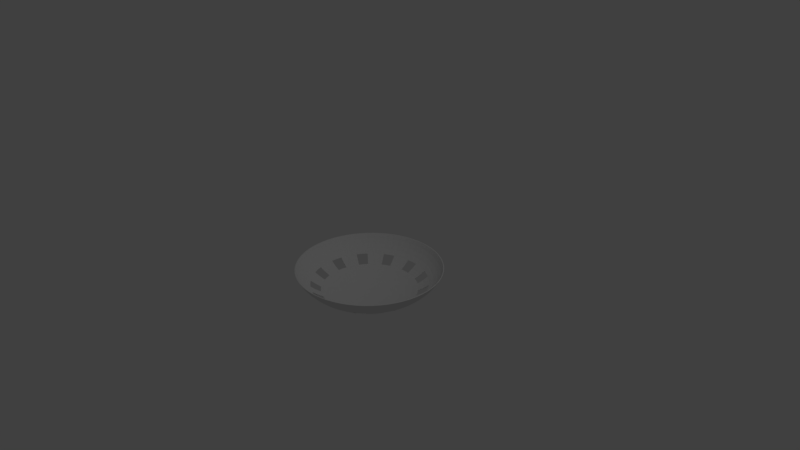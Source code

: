 # Source: map.blend  (saved by Blender 2.78.0; exported with 4.5.12 LTS)
import bpy
from mathutils import Matrix  # noqa: F401  (used for matrix-valued properties, if any)

bpy.ops.wm.read_factory_settings(use_empty=True)
scene = bpy.context.scene
scene.name = 'Scene'

# ---- collections
col_collection_1 = bpy.data.collections.new('Collection 1'); scene.collection.children.link(col_collection_1)
col_collection_2 = bpy.data.collections.new('Collection 2'); scene.collection.children.link(col_collection_2)
col_collection_2.hide_render = True
col_collection_2.hide_viewport = True
col_collection_3 = bpy.data.collections.new('Collection 3'); scene.collection.children.link(col_collection_3)
col_collection_3.hide_render = True
col_collection_3.hide_viewport = True
col_collection_4 = bpy.data.collections.new('Collection 4'); scene.collection.children.link(col_collection_4)
col_collection_4.hide_render = True
col_collection_4.hide_viewport = True
col_collection_5 = bpy.data.collections.new('Collection 5'); scene.collection.children.link(col_collection_5)
col_collection_5.hide_render = True
col_collection_5.hide_viewport = True
col_collection_6 = bpy.data.collections.new('Collection 6'); scene.collection.children.link(col_collection_6)
col_collection_6.hide_render = True
col_collection_6.hide_viewport = True
col_collection_7 = bpy.data.collections.new('Collection 7'); scene.collection.children.link(col_collection_7)
col_collection_7.hide_render = True
col_collection_7.hide_viewport = True
col_collection_8 = bpy.data.collections.new('Collection 8'); scene.collection.children.link(col_collection_8)
col_collection_8.hide_render = True
col_collection_8.hide_viewport = True
col_collection_9 = bpy.data.collections.new('Collection 9'); scene.collection.children.link(col_collection_9)
col_collection_9.hide_render = True
col_collection_9.hide_viewport = True
col_collection_11 = bpy.data.collections.new('Collection 11'); scene.collection.children.link(col_collection_11)
col_collection_11.hide_render = True
col_collection_11.hide_viewport = True
col_collection_12 = bpy.data.collections.new('Collection 12'); scene.collection.children.link(col_collection_12)
col_collection_12.hide_render = True
col_collection_12.hide_viewport = True
col_collection_13 = bpy.data.collections.new('Collection 13'); scene.collection.children.link(col_collection_13)
col_collection_13.hide_render = True
col_collection_13.hide_viewport = True
col_collection_14 = bpy.data.collections.new('Collection 14'); scene.collection.children.link(col_collection_14)
col_collection_14.hide_render = True
col_collection_14.hide_viewport = True
col_collection_15 = bpy.data.collections.new('Collection 15'); scene.collection.children.link(col_collection_15)
col_collection_15.hide_render = True
col_collection_15.hide_viewport = True

# ---- world
world_world = bpy.data.worlds.new('World'); scene.world = world_world
world_world.color = (0.05088, 0.05088, 0.05088)
world_world.use_sun_shadow = False
world_world.sun_shadow_jitter_overblur = 0.0
world_world.cycles.sampling_method = 'MANUAL'

# ---- cameras
cam_camera = bpy.data.cameras.new('Camera')
cam_camera.clip_end = 100.0
cam_camera.lens = 35.0
cam_camera.sensor_width = 32.0
cam_camera.sensor_height = 18.0
cam_camera.ortho_scale = 7.314
cam_camera.dof.focus_distance = 0.0
cam_camera.dof.aperture_fstop = 128.0

# ---- lights
light_lamp = bpy.data.lights.new('Lamp', 'POINT')
light_lamp.transmission_factor = 0.0
light_lamp.cutoff_distance = 30.0
light_lamp.energy = 100.0
light_lamp.shadow_buffer_clip_start = 1.001
light_lamp.shadow_soft_size = 0.1
light_lamp.shadow_maximum_resolution = 0.006
light_lamp.use_absolute_resolution = True

# ---- meshes
me_sphere = bpy.data.meshes.new('Sphere')
me_sphere.from_pydata([(0.0, 0.5556, -0.8315), (0.0, 0.2903, -0.9569), (0.0, -8.027e-07, -1.0), (0.0938, 0.9523, -0.2903), (0.09056, 0.9194, -0.3827), (0.08644, 0.8777, -0.4714), (0.0815, 0.8275, -0.5556), (0.07577, 0.7693, -0.6344), (0.06931, 0.7037, -0.7071), (0.06218, 0.6313, -0.773), (0.05446, 0.5529, -0.8315), (0.0462, 0.4691, -0.8819), (0.03751, 0.3808, -0.9239), (0.02845, 0.2889, -0.9569), (0.01912, 0.1942, -0.9808), (0.009607, 0.09754, -0.9952), (0.1867, 0.9386, -0.2903), (0.1802, 0.9061, -0.3827), (0.1721, 0.865, -0.4714), (0.1622, 0.8155, -0.5556), (0.1508, 0.7582, -0.6344), (0.1379, 0.6935, -0.7071), (0.1238, 0.6222, -0.773), (0.1084, 0.5449, -0.8315), (0.09196, 0.4623, -0.8819), (0.07466, 0.3753, -0.9239), (0.05663, 0.2847, -0.9569), (0.03806, 0.1913, -0.9808), (0.01912, 0.09613, -0.9952), (0.2778, 0.9157, -0.2903), (0.2682, 0.8841, -0.3827), (0.256, 0.8439, -0.4714), (0.2414, 0.7957, -0.5556), (0.2244, 0.7397, -0.6344), (0.2053, 0.6767, -0.7071), (0.1842, 0.6071, -0.773), (0.1613, 0.5316, -0.8315), (0.1368, 0.4511, -0.8819), (0.1111, 0.3662, -0.9239), (0.08427, 0.2778, -0.9569), (0.05663, 0.1867, -0.9808), (0.02845, 0.0938, -0.9952), (0.3662, 0.8841, -0.2903), (0.3536, 0.8536, -0.3827), (0.3375, 0.8148, -0.4714), (0.3182, 0.7682, -0.5556), (0.2958, 0.7142, -0.6344), (0.2706, 0.6533, -0.7071), (0.2428, 0.5861, -0.773), (0.2126, 0.5133, -0.8315), (0.1804, 0.4355, -0.8819), (0.1464, 0.3536, -0.9239), (0.1111, 0.2682, -0.9569), (0.07466, 0.1802, -0.9808), (0.03751, 0.09056, -0.9952), (0.4511, 0.8439, -0.2903), (0.4355, 0.8148, -0.3827), (0.4157, 0.7778, -0.4714), (0.392, 0.7333, -0.5556), (0.3644, 0.6817, -0.6344), (0.2991, 0.5595, -0.773), (0.2619, 0.49, -0.8315), (0.2222, 0.4157, -0.8819), (0.1804, 0.3375, -0.9239), (0.1368, 0.256, -0.9569), (0.09196, 0.1721, -0.9808), (0.0462, 0.08644, -0.9952), (0.5316, 0.7957, -0.2903), (0.5133, 0.7682, -0.3827), (0.49, 0.7333, -0.4714), (0.4619, 0.6913, -0.5556), (0.4295, 0.6427, -0.6344), (0.3928, 0.5879, -0.7071), (0.3525, 0.5275, -0.773), (0.3087, 0.4619, -0.8315), (0.2619, 0.392, -0.8819), (0.2126, 0.3182, -0.9239), (0.1613, 0.2414, -0.9569), (0.1084, 0.1622, -0.9808), (0.05446, 0.0815, -0.9952), (0.6071, 0.7397, -0.2903), (0.5861, 0.7142, -0.3827), (0.5595, 0.6817, -0.4714), (0.5275, 0.6427, -0.5556), (0.4904, 0.5975, -0.6344), (0.4486, 0.5466, -0.7071), (0.4025, 0.4904, -0.773), (0.3525, 0.4295, -0.8315), (0.2991, 0.3644, -0.8819), (0.2428, 0.2958, -0.9239), (0.1842, 0.2244, -0.9569), (0.1238, 0.1508, -0.9808), (0.06218, 0.07577, -0.9952), (0.6767, 0.6767, -0.2903), (0.6533, 0.6533, -0.3827), (0.6236, 0.6236, -0.4714), (0.5879, 0.5879, -0.5556), (0.5466, 0.5466, -0.6344), (0.5, 0.5, -0.7071), (0.4486, 0.4486, -0.773), (0.3928, 0.3928, -0.8315), (0.3333, 0.3333, -0.8819), (0.2706, 0.2706, -0.9239), (0.2053, 0.2053, -0.9569), (0.1379, 0.1379, -0.9808), (0.06931, 0.06931, -0.9952), (0.7397, 0.6071, -0.2903), (0.7142, 0.5861, -0.3827), (0.6817, 0.5595, -0.4714), (0.6427, 0.5275, -0.5556), (0.5975, 0.4904, -0.6344), (0.5466, 0.4486, -0.7071), (0.4904, 0.4025, -0.773), (0.4295, 0.3524, -0.8315), (0.3644, 0.2991, -0.8819), (0.2958, 0.2428, -0.9239), (0.2244, 0.1842, -0.9569), (0.1508, 0.1238, -0.9808), (0.07577, 0.06218, -0.9952), (0.7957, 0.5316, -0.2903), (0.7682, 0.5133, -0.3827), (0.7333, 0.49, -0.4714), (0.6913, 0.4619, -0.5556), (0.6427, 0.4295, -0.6344), (0.5275, 0.3524, -0.773), (0.4619, 0.3087, -0.8315), (0.392, 0.2619, -0.8819), (0.3182, 0.2126, -0.9239), (0.2414, 0.1613, -0.9569), (0.1622, 0.1084, -0.9808), (0.0815, 0.05445, -0.9952), (0.8439, 0.4511, -0.2903), (0.8148, 0.4355, -0.3827), (0.7778, 0.4157, -0.4714), (0.7333, 0.392, -0.5556), (0.6817, 0.3644, -0.6344), (0.6236, 0.3333, -0.7071), (0.5595, 0.2991, -0.773), (0.49, 0.2619, -0.8315), (0.4157, 0.2222, -0.8819), (0.3375, 0.1804, -0.9239), (0.256, 0.1368, -0.9569), (0.1721, 0.09196, -0.9808), (0.08644, 0.0462, -0.9952), (0.8841, 0.3662, -0.2903), (0.8536, 0.3536, -0.3827), (0.8148, 0.3375, -0.4714), (0.7682, 0.3182, -0.5556), (0.7142, 0.2958, -0.6344), (0.6533, 0.2706, -0.7071), (0.5861, 0.2428, -0.773), (0.5133, 0.2126, -0.8315), (0.4355, 0.1804, -0.8819), (0.3536, 0.1464, -0.9239), (0.2682, 0.1111, -0.9569), (0.1802, 0.07466, -0.9808), (0.09056, 0.03751, -0.9952), (0.9157, 0.2778, -0.2903), (0.8841, 0.2682, -0.3827), (0.8439, 0.256, -0.4714), (0.7957, 0.2414, -0.5556), (0.7397, 0.2244, -0.6344), (0.6767, 0.2053, -0.7071), (0.6071, 0.1842, -0.773), (0.5316, 0.1613, -0.8315), (0.4511, 0.1368, -0.8819), (0.3662, 0.1111, -0.9239), (0.2778, 0.08426, -0.9569), (0.1867, 0.05663, -0.9808), (0.0938, 0.02845, -0.9952), (0.9386, 0.1867, -0.2903), (0.9061, 0.1802, -0.3827), (0.865, 0.1721, -0.4714), (0.8155, 0.1622, -0.5556), (0.7582, 0.1508, -0.6344), (0.6935, 0.1379, -0.7071), (0.6222, 0.1238, -0.773), (0.5449, 0.1084, -0.8315), (0.4623, 0.09196, -0.8819), (0.3753, 0.07466, -0.9239), (0.2847, 0.05663, -0.9569), (0.1913, 0.03806, -0.9808), (0.09613, 0.01912, -0.9952), (0.9523, 0.0938, -0.2903), (0.9194, 0.09056, -0.3827), (0.8777, 0.08644, -0.4714), (0.8275, 0.0815, -0.5556), (0.7693, 0.07577, -0.6344), (0.6313, 0.06218, -0.773), (0.5529, 0.05445, -0.8315), (0.4691, 0.0462, -0.8819), (0.3808, 0.03751, -0.9239), (0.2889, 0.02845, -0.9569), (0.1942, 0.01912, -0.9808), (0.09755, 0.009607, -0.9952), (0.9569, -7.638e-07, -0.2903), (0.9239, -5.999e-07, -0.3827), (0.8819, -7.117e-07, -0.4714), (0.8315, -7.787e-07, -0.5556), (0.773, -7.787e-07, -0.6344), (0.7071, -7.713e-07, -0.7071), (0.6344, -7.713e-07, -0.773), (0.5556, -8.16e-07, -0.8315), (0.4714, -8.421e-07, -0.8819), (0.3827, -7.75e-07, -0.9239), (0.2903, -8.272e-07, -0.9569), (0.1951, -7.974e-07, -0.9808), (0.09802, -8.113e-07, -0.9952), (0.9523, -0.0938, -0.2903), (0.9194, -0.09056, -0.3827), (0.8777, -0.08644, -0.4714), (0.8275, -0.0815, -0.5556), (0.7693, -0.07577, -0.6344), (0.7037, -0.06931, -0.7071), (0.6313, -0.06218, -0.773), (0.5529, -0.05446, -0.8315), (0.4691, -0.04621, -0.8819), (0.3808, -0.03751, -0.9239), (0.2889, -0.02845, -0.9569), (0.1942, -0.01912, -0.9808), (0.09755, -0.009608, -0.9952), (0.9386, -0.1867, -0.2903), (0.9061, -0.1802, -0.3827), (0.865, -0.1721, -0.4714), (0.8155, -0.1622, -0.5556), (0.7582, -0.1508, -0.6344), (0.6935, -0.138, -0.7071), (0.6222, -0.1238, -0.773), (0.5449, -0.1084, -0.8315), (0.4623, -0.09197, -0.8819), (0.3753, -0.07466, -0.9239), (0.2847, -0.05663, -0.9569), (0.1913, -0.03806, -0.9808), (0.09613, -0.01912, -0.9952), (0.9157, -0.2778, -0.2903), (0.8841, -0.2682, -0.3827), (0.8439, -0.256, -0.4714), (0.7957, -0.2414, -0.5556), (0.7397, -0.2244, -0.6344), (0.6767, -0.2053, -0.7071), (0.6071, -0.1842, -0.773), (0.5316, -0.1613, -0.8315), (0.4511, -0.1368, -0.8819), (0.3662, -0.1111, -0.9239), (0.2778, -0.08427, -0.9569), (0.1867, -0.05663, -0.9808), (0.0938, -0.02845, -0.9952), (0.8841, -0.3662, -0.2903), (0.8536, -0.3536, -0.3827), (0.8148, -0.3375, -0.4714), (0.7682, -0.3182, -0.5556), (0.7142, -0.2958, -0.6344), (0.5861, -0.2428, -0.773), (0.5133, -0.2126, -0.8315), (0.4355, -0.1804, -0.8819), (0.3536, -0.1464, -0.9239), (0.2682, -0.1111, -0.9569), (0.1802, -0.07466, -0.9808), (0.09056, -0.03751, -0.9952), (0.8439, -0.4511, -0.2903), (0.8148, -0.4355, -0.3827), (0.7778, -0.4157, -0.4714), (0.7333, -0.392, -0.5556), (0.6817, -0.3644, -0.6344), (0.6236, -0.3333, -0.7071), (0.5595, -0.2991, -0.773), (0.49, -0.2619, -0.8315), (0.4157, -0.2222, -0.8819), (0.3375, -0.1804, -0.9239), (0.256, -0.1368, -0.9569), (0.1721, -0.09197, -0.9808), (0.08644, -0.04621, -0.9952), (0.7957, -0.5316, -0.2903), (0.7682, -0.5133, -0.3827), (0.7333, -0.49, -0.4714), (0.6913, -0.4619, -0.5556), (0.6427, -0.4295, -0.6344), (0.5879, -0.3928, -0.7071), (0.5275, -0.3525, -0.773), (0.4619, -0.3087, -0.8315), (0.392, -0.2619, -0.8819), (0.3182, -0.2126, -0.9239), (0.2414, -0.1613, -0.9569), (0.1622, -0.1084, -0.9808), (0.0815, -0.05446, -0.9952), (0.7397, -0.6071, -0.2903), (0.7142, -0.5861, -0.3827), (0.6817, -0.5595, -0.4714), (0.6427, -0.5275, -0.5556), (0.5975, -0.4904, -0.6344), (0.5466, -0.4486, -0.7071), (0.4904, -0.4025, -0.773), (0.4295, -0.3525, -0.8315), (0.3644, -0.2991, -0.8819), (0.2958, -0.2428, -0.9239), (0.2244, -0.1842, -0.9569), (0.1508, -0.1238, -0.9808), (0.07577, -0.06218, -0.9952), (0.6767, -0.6767, -0.2903), (0.6533, -0.6533, -0.3827), (0.6236, -0.6236, -0.4714), (0.5879, -0.5879, -0.5556), (0.5466, -0.5466, -0.6344), (0.5, -0.5, -0.7071), (0.4486, -0.4486, -0.773), (0.3928, -0.3928, -0.8315), (0.3333, -0.3333, -0.8819), (0.2706, -0.2706, -0.9239), (0.2053, -0.2053, -0.9569), (0.1379, -0.138, -0.9808), (0.06931, -0.06931, -0.9952), (0.5861, -0.7142, -0.3827), (0.5595, -0.6817, -0.4714), (0.5275, -0.6427, -0.5556), (0.4904, -0.5975, -0.6344), (0.4025, -0.4904, -0.773), (0.3525, -0.4295, -0.8315), (0.2991, -0.3644, -0.8819), (0.2428, -0.2958, -0.9239), (0.1842, -0.2244, -0.9569), (0.1238, -0.1508, -0.9808), (0.06218, -0.07577, -0.9952), (0.5133, -0.7682, -0.3827), (0.49, -0.7333, -0.4714), (0.4619, -0.6913, -0.5556), (0.4295, -0.6427, -0.6344), (0.3928, -0.5879, -0.7071), (0.3525, -0.5275, -0.773), (0.3087, -0.4619, -0.8315), (0.2619, -0.392, -0.8819), (0.2126, -0.3182, -0.9239), (0.1613, -0.2414, -0.9569), (0.1084, -0.1622, -0.9808), (0.05446, -0.0815, -0.9952), (0.4355, -0.8148, -0.3827), (0.4157, -0.7778, -0.4714), (0.392, -0.7333, -0.5556), (0.3644, -0.6817, -0.6344), (0.3333, -0.6236, -0.7071), (0.2991, -0.5595, -0.773), (0.2619, -0.49, -0.8315), (0.2222, -0.4157, -0.8819), (0.1804, -0.3375, -0.9239), (0.1368, -0.256, -0.9569), (0.09196, -0.1721, -0.9808), (0.0462, -0.08644, -0.9952), (0.3536, -0.8536, -0.3827), (0.3375, -0.8148, -0.4714), (0.3182, -0.7682, -0.5556), (0.2958, -0.7142, -0.6344), (0.2706, -0.6533, -0.7071), (0.2428, -0.5861, -0.773), (0.2126, -0.5133, -0.8315), (0.1804, -0.4355, -0.8819), (0.1464, -0.3536, -0.9239), (0.1111, -0.2682, -0.9569), (0.07466, -0.1802, -0.9808), (0.03751, -0.09056, -0.9952), (0.2682, -0.8841, -0.3827), (0.256, -0.8439, -0.4714), (0.2414, -0.7957, -0.5556), (0.2244, -0.7397, -0.6344), (0.2053, -0.6767, -0.7071), (0.1842, -0.6071, -0.773), (0.1613, -0.5316, -0.8315), (0.1368, -0.4511, -0.8819), (0.1111, -0.3662, -0.9239), (0.08427, -0.2778, -0.9569), (0.05663, -0.1867, -0.9808), (0.02845, -0.0938, -0.9952), (0.1802, -0.9061, -0.3827), (0.1721, -0.865, -0.4714), (0.1622, -0.8155, -0.5556), (0.1508, -0.7582, -0.6344), (0.1238, -0.6222, -0.773), (0.1084, -0.5449, -0.8315), (0.09197, -0.4623, -0.8819), (0.07466, -0.3753, -0.9239), (0.05663, -0.2847, -0.9569), (0.03806, -0.1913, -0.9808), (0.01912, -0.09613, -0.9952), (0.09056, -0.9194, -0.3827), (0.08644, -0.8777, -0.4714), (0.0815, -0.8275, -0.5556), (0.07577, -0.7693, -0.6344), (0.06931, -0.7037, -0.7071), (0.06218, -0.6313, -0.773), (0.05446, -0.5529, -0.8315), (0.0462, -0.4691, -0.8819), (0.03751, -0.3808, -0.9239), (0.02845, -0.2889, -0.9569), (0.01912, -0.1942, -0.9808), (0.009607, -0.09755, -0.9952), (1.83e-07, -0.9239, -0.3827), (7.123e-08, -0.8819, -0.4714), (-4.053e-08, -0.8315, -0.5556), (-3.308e-08, -0.773, -0.6344), (5.632e-08, -0.7071, -0.7071), (8.613e-08, -0.6344, -0.773), (3.77e-08, -0.5556, -0.8315), (1.162e-08, -0.4714, -0.8819), (5.632e-08, -0.3827, -0.9239), (1.535e-08, -0.2903, -0.9569), (9.758e-09, -0.1951, -0.9808), (-1.166e-08, -0.09802, -0.9952), (-0.09056, -0.9194, -0.3827), (-0.08644, -0.8777, -0.4714), (-0.0815, -0.8275, -0.5556), (-0.07577, -0.7693, -0.6344), (-0.06931, -0.7037, -0.7071), (-0.06218, -0.6313, -0.773), (-0.05446, -0.5529, -0.8315), (-0.0462, -0.4691, -0.8819), (-0.03751, -0.3808, -0.9239), (-0.02845, -0.2889, -0.9569), (-0.01912, -0.1942, -0.9808), (-0.009607, -0.09755, -0.9952), (-0.1802, -0.9061, -0.3827), (-0.1721, -0.865, -0.4714), (-0.1622, -0.8155, -0.5556), (-0.1508, -0.7582, -0.6344), (-0.1379, -0.6935, -0.7071), (-0.1238, -0.6222, -0.773), (-0.1084, -0.5449, -0.8315), (-0.09196, -0.4623, -0.8819), (-0.07466, -0.3753, -0.9239), (-0.05663, -0.2847, -0.9569), (-0.03806, -0.1913, -0.9808), (-0.01912, -0.09613, -0.9952), (-0.2682, -0.8841, -0.3827), (-0.256, -0.8439, -0.4714), (-0.2414, -0.7957, -0.5556), (-0.2244, -0.7397, -0.6344), (-0.1842, -0.6071, -0.773), (-0.1613, -0.5316, -0.8315), (-0.1368, -0.4511, -0.8819), (-0.1111, -0.3662, -0.9239), (-0.08427, -0.2778, -0.9569), (-0.05663, -0.1867, -0.9808), (-0.02845, -0.0938, -0.9952), (-0.3536, -0.8536, -0.3827), (-0.3375, -0.8148, -0.4714), (-0.3182, -0.7682, -0.5556), (-0.2958, -0.7142, -0.6344), (-0.2706, -0.6533, -0.7071), (-0.2428, -0.5861, -0.773), (-0.2126, -0.5133, -0.8315), (-0.1804, -0.4355, -0.8819), (-0.1464, -0.3536, -0.9239), (-0.1111, -0.2682, -0.9569), (-0.07466, -0.1802, -0.9808), (-0.03751, -0.09056, -0.9952), (-0.4355, -0.8148, -0.3827), (-0.4157, -0.7778, -0.4714), (-0.392, -0.7333, -0.5556), (-0.3644, -0.6817, -0.6344), (-0.3333, -0.6236, -0.7071), (-0.2991, -0.5595, -0.773), (-0.2619, -0.49, -0.8315), (-0.2222, -0.4157, -0.8819), (-0.1804, -0.3375, -0.9239), (-0.1368, -0.256, -0.9569), (-0.09196, -0.1721, -0.9808), (-0.04621, -0.08644, -0.9952), (-0.5133, -0.7682, -0.3827), (-0.49, -0.7333, -0.4714), (-0.4619, -0.6913, -0.5556), (-0.4295, -0.6427, -0.6344), (-0.3928, -0.5879, -0.7071), (-0.3524, -0.5275, -0.773), (-0.3087, -0.4619, -0.8315), (-0.2619, -0.392, -0.8819), (-0.2126, -0.3182, -0.9239), (-0.1613, -0.2414, -0.9569), (-0.1084, -0.1622, -0.9808), (-0.05446, -0.0815, -0.9952), (-0.5861, -0.7142, -0.3827), (-0.5595, -0.6817, -0.4714), (-0.5275, -0.6427, -0.5556), (-0.4904, -0.5975, -0.6344), (-0.4025, -0.4904, -0.773), (-0.3525, -0.4295, -0.8315), (-0.2991, -0.3644, -0.8819), (-0.2428, -0.2958, -0.9239), (-0.1842, -0.2244, -0.9569), (-0.1238, -0.1508, -0.9808), (-0.06218, -0.07577, -0.9952), (-0.6533, -0.6533, -0.3827), (-0.6236, -0.6236, -0.4714), (-0.5879, -0.5879, -0.5556), (-0.5466, -0.5466, -0.6344), (-0.5, -0.5, -0.7071), (-0.4486, -0.4486, -0.773), (-0.3928, -0.3928, -0.8315), (-0.3333, -0.3333, -0.8819), (-0.2706, -0.2706, -0.9239), (-0.2053, -0.2053, -0.9569), (-0.1379, -0.138, -0.9808), (-0.06931, -0.06931, -0.9952), (-0.7142, -0.5861, -0.3827), (-0.6817, -0.5595, -0.4714), (-0.6427, -0.5275, -0.5556), (-0.5975, -0.4904, -0.6344), (-0.5466, -0.4486, -0.7071), (-0.4904, -0.4025, -0.773), (-0.4295, -0.3525, -0.8315), (-0.3644, -0.2991, -0.8819), (-0.2958, -0.2428, -0.9239), (-0.2244, -0.1842, -0.9569), (-0.1508, -0.1238, -0.9808), (-0.07577, -0.06218, -0.9952), (-0.7682, -0.5133, -0.3827), (-0.7333, -0.49, -0.4714), (-0.6913, -0.4619, -0.5556), (-0.6427, -0.4295, -0.6344), (-0.5879, -0.3928, -0.7071), (-0.5275, -0.3525, -0.773), (-0.4619, -0.3087, -0.8315), (-0.392, -0.2619, -0.8819), (-0.3182, -0.2126, -0.9239), (-0.2414, -0.1613, -0.9569), (-0.1622, -0.1084, -0.9808), (-0.0815, -0.05446, -0.9952), (-0.8148, -0.4355, -0.3827), (-0.7778, -0.4157, -0.4714), (-0.7333, -0.392, -0.5556), (-0.6817, -0.3644, -0.6344), (-0.6236, -0.3333, -0.7071), (-0.5595, -0.2991, -0.773), (-0.49, -0.2619, -0.8315), (-0.4157, -0.2222, -0.8819), (-0.3375, -0.1804, -0.9239), (-0.256, -0.1368, -0.9569), (-0.1721, -0.09197, -0.9808), (-0.08644, -0.04621, -0.9952), (-0.8536, -0.3536, -0.3827), (-0.8148, -0.3375, -0.4714), (-0.7682, -0.3182, -0.5556), (-0.7142, -0.2958, -0.6344), (-0.5861, -0.2428, -0.773), (-0.5133, -0.2126, -0.8315), (-0.4355, -0.1804, -0.8819), (-0.3536, -0.1464, -0.9239), (-0.2682, -0.1111, -0.9569), (-0.1802, -0.07466, -0.9808), (-0.09056, -0.03751, -0.9952), (-0.8841, -0.2682, -0.3827), (-0.8439, -0.256, -0.4714), (-0.7957, -0.2414, -0.5556), (-0.7397, -0.2244, -0.6344), (-0.6767, -0.2053, -0.7071), (-0.6071, -0.1842, -0.773), (-0.5316, -0.1613, -0.8315), (-0.4511, -0.1368, -0.8819), (-0.3662, -0.1111, -0.9239), (-0.2778, -0.08427, -0.9569), (-0.1867, -0.05663, -0.9808), (-0.0938, -0.02845, -0.9952), (-0.9061, -0.1802, -0.3827), (-0.865, -0.1721, -0.4714), (-0.8155, -0.1622, -0.5556), (-0.7582, -0.1508, -0.6344), (-0.6935, -0.138, -0.7071), (-0.6222, -0.1238, -0.773), (-0.5449, -0.1084, -0.8315), (-0.4623, -0.09197, -0.8819), (-0.3753, -0.07466, -0.9239), (-0.2847, -0.05663, -0.9569), (-0.1913, -0.03806, -0.9808), (-0.09613, -0.01912, -0.9952), (-0.9194, -0.09056, -0.3827), (-0.8777, -0.08644, -0.4714), (-0.8275, -0.0815, -0.5556), (-0.7693, -0.07577, -0.6344), (-0.7037, -0.06931, -0.7071), (-0.6313, -0.06218, -0.773), (-0.5529, -0.05446, -0.8315), (-0.4691, -0.04621, -0.8819), (-0.3808, -0.03751, -0.9239), (-0.2889, -0.02845, -0.9569), (-0.1942, -0.01912, -0.9808), (-0.09755, -0.009608, -0.9952), (-0.9239, -8.532e-07, -0.3827), (-0.8819, -7.787e-07, -0.4714), (-0.8315, -6.893e-07, -0.5556), (-0.773, -6.819e-07, -0.6344), (-0.7071, -8.458e-07, -0.7071), (-0.6344, -8.048e-07, -0.773), (-0.5556, -8.234e-07, -0.8315), (-0.4714, -8.123e-07, -0.8819), (-0.3827, -8.57e-07, -0.9239), (-0.2903, -7.75e-07, -0.9569), (-0.1951, -7.992e-07, -0.9808), (-0.09802, -8.141e-07, -0.9952), (-0.9194, 0.09056, -0.3827), (-0.8777, 0.08644, -0.4714), (-0.8275, 0.0815, -0.5556), (-0.7693, 0.07577, -0.6344), (-0.6313, 0.06218, -0.773), (-0.5529, 0.05445, -0.8315), (-0.4691, 0.0462, -0.8819), (-0.3808, 0.03751, -0.9239), (-0.2889, 0.02845, -0.9569), (-0.1942, 0.01912, -0.9808), (-0.09755, 0.009607, -0.9952), (-0.9061, 0.1802, -0.3827), (-0.865, 0.1721, -0.4714), (-0.8155, 0.1622, -0.5556), (-0.7582, 0.1508, -0.6344), (-0.6935, 0.1379, -0.7071), (-0.6222, 0.1238, -0.773), (-0.5449, 0.1084, -0.8315), (-0.4623, 0.09196, -0.8819), (-0.3753, 0.07466, -0.9239), (-0.2847, 0.05663, -0.9569), (-0.1913, 0.03806, -0.9808), (-0.09613, 0.01912, -0.9952), (-0.8841, 0.2682, -0.3827), (-0.8439, 0.256, -0.4714), (-0.7957, 0.2414, -0.5556), (-0.7397, 0.2244, -0.6344), (-0.6767, 0.2053, -0.7071), (-0.6071, 0.1842, -0.773), (-0.5316, 0.1613, -0.8315), (-0.4511, 0.1368, -0.8819), (-0.3662, 0.1111, -0.9239), (-0.2778, 0.08426, -0.9569), (-0.1867, 0.05663, -0.9808), (-0.0938, 0.02845, -0.9952), (-0.8536, 0.3536, -0.3827), (-0.8148, 0.3375, -0.4714), (-0.7682, 0.3182, -0.5556), (-0.7142, 0.2958, -0.6344), (-0.6533, 0.2706, -0.7071), (-0.5861, 0.2428, -0.773), (-0.5133, 0.2126, -0.8315), (-0.4355, 0.1804, -0.8819), (-0.3536, 0.1464, -0.9239), (-0.2682, 0.1111, -0.9569), (-0.1802, 0.07466, -0.9808), (-0.09056, 0.03751, -0.9952), (-0.8148, 0.4355, -0.3827), (-0.7778, 0.4157, -0.4714), (-0.7333, 0.392, -0.5556), (-0.6817, 0.3644, -0.6344), (-0.6236, 0.3333, -0.7071), (-0.5595, 0.2991, -0.773), (-0.49, 0.2619, -0.8315), (-0.4157, 0.2222, -0.8819), (-0.3375, 0.1804, -0.9239), (-0.256, 0.1368, -0.9569), (-0.1721, 0.09196, -0.9808), (-0.08644, 0.0462, -0.9952), (-0.7682, 0.5133, -0.3827), (-0.7333, 0.49, -0.4714), (-0.6913, 0.4619, -0.5556), (-0.6427, 0.4295, -0.6344), (-0.5275, 0.3524, -0.773), (-0.4619, 0.3087, -0.8315), (-0.392, 0.2619, -0.8819), (-0.3182, 0.2126, -0.9239), (-0.2414, 0.1613, -0.9569), (-0.1622, 0.1084, -0.9808), (-0.0815, 0.05445, -0.9952), (-0.7142, 0.5861, -0.3827), (-0.6817, 0.5595, -0.4714), (-0.6427, 0.5275, -0.5556), (-0.5975, 0.4904, -0.6344), (-0.5466, 0.4486, -0.7071), (-0.4904, 0.4025, -0.773), (-0.4295, 0.3524, -0.8315), (-0.3644, 0.2991, -0.8819), (-0.2958, 0.2428, -0.9239), (-0.2244, 0.1842, -0.9569), (-0.1508, 0.1238, -0.9808), (-0.07577, 0.06218, -0.9952), (-0.6767, 0.6767, -0.2903), (-0.6533, 0.6533, -0.3827), (-0.6236, 0.6236, -0.4714), (-0.5879, 0.5879, -0.5556), (-0.5466, 0.5466, -0.6344), (-0.5, 0.5, -0.7071), (-0.4486, 0.4486, -0.773), (-0.3928, 0.3928, -0.8315), (-0.3333, 0.3333, -0.8819), (-0.2706, 0.2706, -0.9239), (-0.2053, 0.2053, -0.9569), (-0.1379, 0.1379, -0.9808), (-0.06931, 0.06931, -0.9952), (-0.6071, 0.7397, -0.2903), (-0.5861, 0.7142, -0.3827), (-0.5595, 0.6817, -0.4714), (-0.5275, 0.6427, -0.5556), (-0.4904, 0.5975, -0.6344), (-0.4486, 0.5466, -0.7071), (-0.4025, 0.4904, -0.773), (-0.3525, 0.4295, -0.8315), (-0.2991, 0.3644, -0.8819), (-0.2428, 0.2958, -0.9239), (-0.1842, 0.2244, -0.9569), (-0.1238, 0.1508, -0.9808), (-0.06218, 0.07577, -0.9952), (-0.5316, 0.7957, -0.2903), (-0.5133, 0.7682, -0.3827), (-0.49, 0.7333, -0.4714), (-0.4619, 0.6913, -0.5556), (-0.4295, 0.6427, -0.6344), (-0.3928, 0.5879, -0.7071), (-0.3525, 0.5275, -0.773), (-0.3087, 0.4619, -0.8315), (-0.2619, 0.392, -0.8819), (-0.2126, 0.3182, -0.9239), (-0.1613, 0.2414, -0.9569), (-0.1084, 0.1622, -0.9808), (-0.05446, 0.0815, -0.9952), (-0.4511, 0.8439, -0.2903), (-0.4355, 0.8148, -0.3827), (-0.4157, 0.7778, -0.4714), (-0.392, 0.7333, -0.5556), (-0.3644, 0.6817, -0.6344), (-0.2991, 0.5595, -0.773), (-0.2619, 0.49, -0.8315), (-0.2222, 0.4157, -0.8819), (-0.1804, 0.3375, -0.9239), (-0.1368, 0.256, -0.9569), (-0.09196, 0.1721, -0.9808), (-0.0462, 0.08644, -0.9952), (-0.3662, 0.8841, -0.2903), (-0.3536, 0.8536, -0.3827), (-0.3375, 0.8148, -0.4714), (-0.3182, 0.7682, -0.5556), (-0.2958, 0.7142, -0.6344), (-0.2706, 0.6533, -0.7071), (-0.2428, 0.5861, -0.773), (-0.2126, 0.5133, -0.8315), (-0.1804, 0.4355, -0.8819), (-0.1464, 0.3536, -0.9239), (-0.1111, 0.2682, -0.9569), (-0.07466, 0.1802, -0.9808), (-0.03751, 0.09056, -0.9952), (-0.2778, 0.9157, -0.2903), (-0.2682, 0.8841, -0.3827), (-0.256, 0.8439, -0.4714), (-0.2414, 0.7957, -0.5556), (-0.2244, 0.7397, -0.6344), (-0.2053, 0.6767, -0.7071), (-0.1842, 0.6071, -0.773), (-0.1613, 0.5316, -0.8315), (-0.1368, 0.4511, -0.8819), (-0.1111, 0.3662, -0.9239), (-0.08427, 0.2778, -0.9569), (-0.05663, 0.1867, -0.9808), (-0.02845, 0.0938, -0.9952), (-0.1867, 0.9386, -0.2903), (-0.1802, 0.9061, -0.3827), (-0.1721, 0.865, -0.4714), (-0.1622, 0.8155, -0.5556), (-0.1508, 0.7582, -0.6344), (-0.1379, 0.6935, -0.7071), (-0.1238, 0.6222, -0.773), (-0.1084, 0.5449, -0.8315), (-0.09196, 0.4623, -0.8819), (-0.07466, 0.3753, -0.9239), (-0.05663, 0.2847, -0.9569), (-0.03806, 0.1913, -0.9808), (-0.01912, 0.09613, -0.9952), (-0.0938, 0.9523, -0.2903), (-0.09056, 0.9194, -0.3827), (-0.08644, 0.8777, -0.4714), (-0.0815, 0.8275, -0.5556), (-0.07577, 0.7693, -0.6344), (-0.06931, 0.7037, -0.7071), (-0.06218, 0.6313, -0.773), (-0.05446, 0.5529, -0.8315), (-0.0462, 0.4691, -0.8819), (-0.03751, 0.3808, -0.9239), (-0.02845, 0.2889, -0.9569), (-0.01912, 0.1942, -0.9808), (-0.009607, 0.09754, -0.9952), (1.907e-08, 0.9569, -0.2903), (-1.001e-07, 0.9239, -0.3827), (1.162e-08, 0.8819, -0.4714), (4.887e-08, 0.8315, -0.5556), (2.053e-07, 0.773, -0.6344), (3.025e-08, 0.6344, -0.773), (7.495e-08, 0.4714, -0.8819), (6.378e-08, 0.3827, -0.9239), (-2.004e-08, 0.1951, -0.9808), (-2.284e-08, 0.09802, -0.9952), (-7.288e-10, 0.5611, -0.8315), (-7.288e-10, 0.2932, -0.9569), (0.09473, 0.9619, -0.2903), (0.09146, 0.9286, -0.3827), (0.08731, 0.8865, -0.4714), (0.08231, 0.8357, -0.5556), (0.07653, 0.777, -0.6344), (0.07, 0.7107, -0.7071), (0.0628, 0.6377, -0.773), (0.055, 0.5584, -0.8315), (0.04667, 0.4738, -0.8819), (0.03788, 0.3846, -0.9239), (0.02874, 0.2918, -0.9569), (0.01931, 0.1961, -0.9808), (0.009703, 0.09852, -0.9952), (0.1886, 0.9479, -0.2903), (0.182, 0.9152, -0.3827), (0.1738, 0.8736, -0.4714), (0.1638, 0.8236, -0.5556), (0.1523, 0.7657, -0.6344), (0.1393, 0.7005, -0.7071), (0.125, 0.6284, -0.773), (0.1095, 0.5503, -0.8315), (0.09288, 0.467, -0.8819), (0.0754, 0.3791, -0.9239), (0.0572, 0.2876, -0.9569), (0.03844, 0.1933, -0.9808), (0.01931, 0.09709, -0.9952), (0.2806, 0.9249, -0.2903), (0.2709, 0.8929, -0.3827), (0.2586, 0.8524, -0.4714), (0.2438, 0.8036, -0.5556), (0.2266, 0.7471, -0.6344), (0.2073, 0.6834, -0.7071), (0.186, 0.6131, -0.773), (0.1629, 0.537, -0.8315), (0.1382, 0.4556, -0.8819), (0.1122, 0.3699, -0.9239), (0.08511, 0.2806, -0.9569), (0.0572, 0.1886, -0.9808), (0.02874, 0.09473, -0.9952), (0.3699, 0.8929, -0.2903), (0.3571, 0.8621, -0.3827), (0.3409, 0.8229, -0.4714), (0.3214, 0.7759, -0.5556), (0.2988, 0.7213, -0.6344), (0.2733, 0.6598, -0.7071), (0.2452, 0.592, -0.773), (0.2147, 0.5184, -0.8315), (0.1822, 0.4399, -0.8819), (0.1479, 0.3571, -0.9239), (0.1122, 0.2709, -0.9569), (0.0754, 0.182, -0.9808), (0.03788, 0.09146, -0.9952), (0.4556, 0.8524, -0.2903), (0.4399, 0.8229, -0.3827), (0.4199, 0.7856, -0.4714), (0.3959, 0.7406, -0.5556), (0.368, 0.6886, -0.6344), (0.302, 0.5651, -0.773), (0.2645, 0.4949, -0.8315), (0.2244, 0.4199, -0.8819), (0.1822, 0.3409, -0.9239), (0.1382, 0.2586, -0.9569), (0.09288, 0.1738, -0.9808), (0.04667, 0.08731, -0.9952), (0.537, 0.8036, -0.2903), (0.5184, 0.7759, -0.3827), (0.4949, 0.7406, -0.4714), (0.4666, 0.6983, -0.5556), (0.4338, 0.6492, -0.6344), (0.3968, 0.5938, -0.7071), (0.356, 0.5328, -0.773), (0.3117, 0.4666, -0.8315), (0.2645, 0.3959, -0.8819), (0.2147, 0.3214, -0.9239), (0.1629, 0.2438, -0.9569), (0.1095, 0.1638, -0.9808), (0.055, 0.08231, -0.9952), (0.6131, 0.7471, -0.2903), (0.592, 0.7213, -0.3827), (0.5651, 0.6886, -0.4714), (0.5328, 0.6492, -0.5556), (0.4953, 0.6035, -0.6344), (0.4531, 0.5521, -0.7071), (0.4065, 0.4953, -0.773), (0.356, 0.4338, -0.8315), (0.302, 0.368, -0.8819), (0.2452, 0.2988, -0.9239), (0.186, 0.2266, -0.9569), (0.125, 0.1523, -0.9808), (0.0628, 0.07653, -0.9952), (0.6834, 0.6834, -0.2903), (0.6598, 0.6598, -0.3827), (0.6298, 0.6298, -0.4714), (0.5938, 0.5938, -0.5556), (0.5521, 0.5521, -0.6344), (0.505, 0.505, -0.7071), (0.4531, 0.4531, -0.773), (0.3968, 0.3968, -0.8315), (0.3367, 0.3367, -0.8819), (0.2733, 0.2733, -0.9239), (0.2073, 0.2073, -0.9569), (0.1393, 0.1393, -0.9808), (0.07, 0.07, -0.9952), (0.7471, 0.6131, -0.2903), (0.7213, 0.592, -0.3827), (0.6886, 0.5651, -0.4714), (0.6492, 0.5328, -0.5556), (0.6035, 0.4953, -0.6344), (0.5521, 0.4531, -0.7071), (0.4953, 0.4065, -0.773), (0.4338, 0.356, -0.8315), (0.368, 0.302, -0.8819), (0.2988, 0.2452, -0.9239), (0.2266, 0.186, -0.9569), (0.1523, 0.125, -0.9808), (0.07653, 0.0628, -0.9952), (0.8036, 0.537, -0.2903), (0.7759, 0.5184, -0.3827), (0.7406, 0.4949, -0.4714), (0.6983, 0.4666, -0.5556), (0.6492, 0.4338, -0.6344), (0.5328, 0.356, -0.773), (0.4666, 0.3117, -0.8315), (0.3959, 0.2645, -0.8819), (0.3214, 0.2147, -0.9239), (0.2438, 0.1629, -0.9569), (0.1638, 0.1095, -0.9808), (0.08231, 0.055, -0.9952), (0.8524, 0.4556, -0.2903), (0.8229, 0.4399, -0.3827), (0.7856, 0.4199, -0.4714), (0.7406, 0.3959, -0.5556), (0.6886, 0.368, -0.6344), (0.6298, 0.3367, -0.7071), (0.5651, 0.302, -0.773), (0.4949, 0.2645, -0.8315), (0.4199, 0.2244, -0.8819), (0.3409, 0.1822, -0.9239), (0.2586, 0.1382, -0.9569), (0.1738, 0.09288, -0.9808), (0.08731, 0.04667, -0.9952), (0.8929, 0.3699, -0.2903), (0.8621, 0.3571, -0.3827), (0.8229, 0.3409, -0.4714), (0.7759, 0.3214, -0.5556), (0.7213, 0.2988, -0.6344), (0.6598, 0.2733, -0.7071), (0.592, 0.2452, -0.773), (0.5184, 0.2147, -0.8315), (0.4399, 0.1822, -0.8819), (0.3571, 0.1479, -0.9239), (0.2709, 0.1122, -0.9569), (0.182, 0.0754, -0.9808), (0.09146, 0.03788, -0.9952), (0.9249, 0.2806, -0.2903), (0.8929, 0.2709, -0.3827), (0.8524, 0.2586, -0.4714), (0.8036, 0.2438, -0.5556), (0.7471, 0.2266, -0.6344), (0.6834, 0.2073, -0.7071), (0.6131, 0.186, -0.773), (0.537, 0.1629, -0.8315), (0.4556, 0.1382, -0.8819), (0.3699, 0.1122, -0.9239), (0.2806, 0.08511, -0.9569), (0.1886, 0.0572, -0.9808), (0.09473, 0.02874, -0.9952), (0.9479, 0.1886, -0.2903), (0.9152, 0.182, -0.3827), (0.8736, 0.1738, -0.4714), (0.8236, 0.1638, -0.5556), (0.7657, 0.1523, -0.6344), (0.7005, 0.1393, -0.7071), (0.6284, 0.125, -0.773), (0.5503, 0.1095, -0.8315), (0.467, 0.09288, -0.8819), (0.3791, 0.0754, -0.9239), (0.2876, 0.0572, -0.9569), (0.1933, 0.03844, -0.9808), (0.0971, 0.01931, -0.9952), (0.9619, 0.09473, -0.2903), (0.9286, 0.09146, -0.3827), (0.8865, 0.08731, -0.4714), (0.8357, 0.08231, -0.5556), (0.777, 0.07653, -0.6344), (0.6377, 0.0628, -0.773), (0.5584, 0.055, -0.8315), (0.4738, 0.04667, -0.8819), (0.3846, 0.03788, -0.9239), (0.2918, 0.02874, -0.9569), (0.1961, 0.01931, -0.9808), (0.09852, 0.009703, -0.9952), (0.9665, -7.63e-07, -0.2903), (0.9331, -5.974e-07, -0.3827), (0.8907, -7.103e-07, -0.4714), (0.8398, -7.78e-07, -0.5556), (0.7807, -7.78e-07, -0.6344), (0.7142, -7.705e-07, -0.7071), (0.6407, -7.705e-07, -0.773), (0.5611, -8.157e-07, -0.8315), (0.4761, -8.42e-07, -0.8819), (0.3865, -7.743e-07, -0.9239), (0.2932, -8.27e-07, -0.9569), (0.197, -7.969e-07, -0.9808), (0.099, -8.11e-07, -0.9952), (0.9619, -0.09474, -0.2903), (0.9286, -0.09146, -0.3827), (0.8865, -0.08731, -0.4714), (0.8357, -0.08231, -0.5556), (0.777, -0.07653, -0.6344), (0.7107, -0.07, -0.7071), (0.6377, -0.0628, -0.773), (0.5584, -0.055, -0.8315), (0.4738, -0.04667, -0.8819), (0.3846, -0.03789, -0.9239), (0.2918, -0.02874, -0.9569), (0.1961, -0.01931, -0.9808), (0.09852, -0.009704, -0.9952), (0.9479, -0.1886, -0.2903), (0.9152, -0.182, -0.3827), (0.8736, -0.1738, -0.4714), (0.8236, -0.1638, -0.5556), (0.7657, -0.1523, -0.6344), (0.7005, -0.1393, -0.7071), (0.6284, -0.125, -0.773), (0.5503, -0.1095, -0.8315), (0.467, -0.09289, -0.8819), (0.3791, -0.07541, -0.9239), (0.2876, -0.0572, -0.9569), (0.1933, -0.03844, -0.9808), (0.0971, -0.01931, -0.9952), (0.9249, -0.2806, -0.2903), (0.8929, -0.2709, -0.3827), (0.8524, -0.2586, -0.4714), (0.8036, -0.2438, -0.5556), (0.7471, -0.2266, -0.6344), (0.6834, -0.2073, -0.7071), (0.6131, -0.186, -0.773), (0.537, -0.1629, -0.8315), (0.4556, -0.1382, -0.8819), (0.3699, -0.1122, -0.9239), (0.2806, -0.08511, -0.9569), (0.1886, -0.0572, -0.9808), (0.09473, -0.02874, -0.9952), (0.8929, -0.3699, -0.2903), (0.8621, -0.3571, -0.3827), (0.8229, -0.3409, -0.4714), (0.7759, -0.3214, -0.5556), (0.7213, -0.2988, -0.6344), (0.592, -0.2452, -0.773), (0.5184, -0.2147, -0.8315), (0.4399, -0.1822, -0.8819), (0.3571, -0.1479, -0.9239), (0.2709, -0.1122, -0.9569), (0.182, -0.07541, -0.9808), (0.09146, -0.03789, -0.9952), (0.8524, -0.4556, -0.2903), (0.8229, -0.4399, -0.3827), (0.7856, -0.4199, -0.4714), (0.7406, -0.3959, -0.5556), (0.6886, -0.368, -0.6344), (0.6298, -0.3367, -0.7071), (0.5651, -0.302, -0.773), (0.4949, -0.2645, -0.8315), (0.4199, -0.2244, -0.8819), (0.3409, -0.1822, -0.9239), (0.2586, -0.1382, -0.9569), (0.1738, -0.09289, -0.9808), (0.08731, -0.04667, -0.9952), (0.8036, -0.537, -0.2903), (0.7759, -0.5184, -0.3827), (0.7406, -0.4949, -0.4714), (0.6983, -0.4666, -0.5556), (0.6492, -0.4338, -0.6344), (0.5938, -0.3968, -0.7071), (0.5328, -0.356, -0.773), (0.4666, -0.3117, -0.8315), (0.3959, -0.2645, -0.8819), (0.3214, -0.2147, -0.9239), (0.2438, -0.1629, -0.9569), (0.1638, -0.1095, -0.9808), (0.08231, -0.055, -0.9952), (0.7471, -0.6131, -0.2903), (0.7213, -0.592, -0.3827), (0.6886, -0.5651, -0.4714), (0.6492, -0.5328, -0.5556), (0.6035, -0.4953, -0.6344), (0.5521, -0.4531, -0.7071), (0.4953, -0.4065, -0.773), (0.4338, -0.356, -0.8315), (0.368, -0.302, -0.8819), (0.2988, -0.2452, -0.9239), (0.2266, -0.186, -0.9569), (0.1523, -0.125, -0.9808), (0.07653, -0.0628, -0.9952), (0.6834, -0.6834, -0.2903), (0.6598, -0.6598, -0.3827), (0.6298, -0.6298, -0.4714), (0.5938, -0.5938, -0.5556), (0.5521, -0.5521, -0.6344), (0.505, -0.505, -0.7071), (0.4531, -0.4531, -0.773), (0.3968, -0.3968, -0.8315), (0.3367, -0.3367, -0.8819), (0.2733, -0.2733, -0.9239), (0.2073, -0.2073, -0.9569), (0.1393, -0.1393, -0.9808), (0.07, -0.07, -0.9952), (0.6131, -0.7471, -0.2903), (0.592, -0.7213, -0.3827), (0.5651, -0.6886, -0.4714), (0.5328, -0.6492, -0.5556), (0.4953, -0.6035, -0.6344), (0.4065, -0.4953, -0.773), (0.356, -0.4338, -0.8315), (0.302, -0.368, -0.8819), (0.2452, -0.2988, -0.9239), (0.186, -0.2266, -0.9569), (0.125, -0.1523, -0.9808), (0.0628, -0.07653, -0.9952), (0.537, -0.8036, -0.2903), (0.5184, -0.7759, -0.3827), (0.4949, -0.7406, -0.4714), (0.4666, -0.6983, -0.5556), (0.4338, -0.6492, -0.6344), (0.3968, -0.5938, -0.7071), (0.356, -0.5328, -0.773), (0.3117, -0.4666, -0.8315), (0.2645, -0.3959, -0.8819), (0.2147, -0.3214, -0.9239), (0.1629, -0.2438, -0.9569), (0.1095, -0.1638, -0.9808), (0.055, -0.08231, -0.9952), (0.4556, -0.8524, -0.2903), (0.4399, -0.8229, -0.3827), (0.4199, -0.7856, -0.4714), (0.3959, -0.7406, -0.5556), (0.368, -0.6886, -0.6344), (0.3367, -0.6298, -0.7071), (0.302, -0.5651, -0.773), (0.2645, -0.4949, -0.8315), (0.2244, -0.4199, -0.8819), (0.1822, -0.3409, -0.9239), (0.1382, -0.2586, -0.9569), (0.09288, -0.1738, -0.9808), (0.04667, -0.08731, -0.9952), (0.3699, -0.8929, -0.2903), (0.3571, -0.8621, -0.3827), (0.3409, -0.8229, -0.4714), (0.3214, -0.7759, -0.5556), (0.2988, -0.7213, -0.6344), (0.2733, -0.6598, -0.7071), (0.2452, -0.592, -0.773), (0.2147, -0.5184, -0.8315), (0.1822, -0.4399, -0.8819), (0.1479, -0.3571, -0.9239), (0.1122, -0.2709, -0.9569), (0.0754, -0.182, -0.9808), (0.03788, -0.09146, -0.9952), (0.2806, -0.9249, -0.2903), (0.2709, -0.8929, -0.3827), (0.2586, -0.8524, -0.4714), (0.2438, -0.8036, -0.5556), (0.2266, -0.7471, -0.6344), (0.2073, -0.6834, -0.7071), (0.186, -0.6131, -0.773), (0.1629, -0.537, -0.8315), (0.1382, -0.4556, -0.8819), (0.1122, -0.3699, -0.9239), (0.08511, -0.2806, -0.9569), (0.0572, -0.1886, -0.9808), (0.02874, -0.09474, -0.9952), (0.1886, -0.9479, -0.2903), (0.182, -0.9152, -0.3827), (0.1738, -0.8736, -0.4714), (0.1638, -0.8236, -0.5556), (0.1523, -0.7657, -0.6344), (0.125, -0.6284, -0.773), (0.1095, -0.5503, -0.8315), (0.09288, -0.467, -0.8819), (0.0754, -0.3791, -0.9239), (0.0572, -0.2876, -0.9569), (0.03844, -0.1933, -0.9808), (0.01931, -0.0971, -0.9952), (0.09473, -0.9619, -0.2903), (0.09146, -0.9286, -0.3827), (0.08731, -0.8865, -0.4714), (0.08231, -0.8357, -0.5556), (0.07653, -0.777, -0.6344), (0.07, -0.7107, -0.7071), (0.0628, -0.6377, -0.773), (0.055, -0.5584, -0.8315), (0.04667, -0.4738, -0.8819), (0.03788, -0.3847, -0.9239), (0.02874, -0.2918, -0.9569), (0.01931, -0.1961, -0.9808), (0.009703, -0.09852, -0.9952), (-7.177e-08, -0.9665, -0.2903), (1.841e-07, -0.9331, -0.3827), (7.121e-08, -0.8907, -0.4714), (-4.167e-08, -0.8398, -0.5556), (-3.414e-08, -0.7807, -0.6344), (5.616e-08, -0.7142, -0.7071), (8.626e-08, -0.6407, -0.773), (3.735e-08, -0.5611, -0.8315), (1.101e-08, -0.4761, -0.8819), (5.616e-08, -0.3865, -0.9239), (1.477e-08, -0.2932, -0.9569), (9.127e-09, -0.197, -0.9808), (-1.251e-08, -0.099, -0.9952), (-0.09473, -0.9619, -0.2903), (-0.09146, -0.9286, -0.3827), (-0.08731, -0.8865, -0.4714), (-0.08231, -0.8357, -0.5556), (-0.07653, -0.777, -0.6344), (-0.07, -0.7107, -0.7071), (-0.0628, -0.6377, -0.773), (-0.055, -0.5584, -0.8315), (-0.04667, -0.4738, -0.8819), (-0.03788, -0.3847, -0.9239), (-0.02874, -0.2918, -0.9569), (-0.01931, -0.1961, -0.9808), (-0.009703, -0.09852, -0.9952), (-0.1886, -0.9479, -0.2903), (-0.182, -0.9152, -0.3827), (-0.1738, -0.8736, -0.4714), (-0.1638, -0.8236, -0.5556), (-0.1523, -0.7657, -0.6344), (-0.1393, -0.7005, -0.7071), (-0.125, -0.6284, -0.773), (-0.1095, -0.5503, -0.8315), (-0.09288, -0.467, -0.8819), (-0.0754, -0.3791, -0.9239), (-0.0572, -0.2876, -0.9569), (-0.03844, -0.1933, -0.9808), (-0.01931, -0.0971, -0.9952), (-0.2806, -0.9249, -0.2903), (-0.2709, -0.8929, -0.3827), (-0.2586, -0.8524, -0.4714), (-0.2438, -0.8036, -0.5556), (-0.2266, -0.7471, -0.6344), (-0.186, -0.6131, -0.773), (-0.1629, -0.537, -0.8315), (-0.1382, -0.4556, -0.8819), (-0.1122, -0.3699, -0.9239), (-0.08511, -0.2806, -0.9569), (-0.0572, -0.1886, -0.9808), (-0.02874, -0.09474, -0.9952), (-0.3699, -0.8929, -0.2903), (-0.3571, -0.8621, -0.3827), (-0.3409, -0.8229, -0.4714), (-0.3214, -0.7759, -0.5556), (-0.2988, -0.7213, -0.6344), (-0.2733, -0.6598, -0.7071), (-0.2452, -0.592, -0.773), (-0.2147, -0.5184, -0.8315), (-0.1822, -0.4399, -0.8819), (-0.1479, -0.3571, -0.9239), (-0.1122, -0.2709, -0.9569), (-0.0754, -0.182, -0.9808), (-0.03788, -0.09146, -0.9952), (-0.4556, -0.8524, -0.2903), (-0.4399, -0.8229, -0.3827), (-0.4199, -0.7856, -0.4714), (-0.3959, -0.7406, -0.5556), (-0.368, -0.6886, -0.6344), (-0.3367, -0.6298, -0.7071), (-0.302, -0.5651, -0.773), (-0.2645, -0.4949, -0.8315), (-0.2244, -0.4199, -0.8819), (-0.1822, -0.3409, -0.9239), (-0.1382, -0.2586, -0.9569), (-0.09288, -0.1738, -0.9808), (-0.04667, -0.08731, -0.9952), (-0.537, -0.8036, -0.2903), (-0.5184, -0.7759, -0.3827), (-0.4949, -0.7406, -0.4714), (-0.4666, -0.6983, -0.5556), (-0.4338, -0.6492, -0.6344), (-0.3968, -0.5938, -0.7071), (-0.356, -0.5328, -0.773), (-0.3117, -0.4666, -0.8315), (-0.2645, -0.3959, -0.8819), (-0.2147, -0.3214, -0.9239), (-0.1629, -0.2438, -0.9569), (-0.1095, -0.1638, -0.9808), (-0.055, -0.08231, -0.9952), (-0.6131, -0.7471, -0.2903), (-0.592, -0.7213, -0.3827), (-0.5651, -0.6886, -0.4714), (-0.5328, -0.6492, -0.5556), (-0.4953, -0.6035, -0.6344), (-0.4065, -0.4953, -0.773), (-0.356, -0.4338, -0.8315), (-0.302, -0.368, -0.8819), (-0.2452, -0.2988, -0.9239), (-0.186, -0.2266, -0.9569), (-0.125, -0.1523, -0.9808), (-0.0628, -0.07653, -0.9952), (-0.6834, -0.6834, -0.2903), (-0.6598, -0.6598, -0.3827), (-0.6298, -0.6298, -0.4714), (-0.5938, -0.5938, -0.5556), (-0.5521, -0.5521, -0.6344), (-0.505, -0.505, -0.7071), (-0.4531, -0.4531, -0.773), (-0.3968, -0.3968, -0.8315), (-0.3367, -0.3367, -0.8819), (-0.2733, -0.2733, -0.9239), (-0.2073, -0.2073, -0.9569), (-0.1393, -0.1393, -0.9808), (-0.07, -0.07, -0.9952), (-0.7471, -0.6131, -0.2903), (-0.7213, -0.592, -0.3827), (-0.6886, -0.5651, -0.4714), (-0.6492, -0.5328, -0.5556), (-0.6035, -0.4953, -0.6344), (-0.5521, -0.4531, -0.7071), (-0.4953, -0.4065, -0.773), (-0.4338, -0.356, -0.8315), (-0.368, -0.302, -0.8819), (-0.2988, -0.2452, -0.9239), (-0.2266, -0.186, -0.9569), (-0.1523, -0.125, -0.9808), (-0.07653, -0.0628, -0.9952), (-0.8036, -0.537, -0.2903), (-0.7759, -0.5184, -0.3827), (-0.7406, -0.4949, -0.4714), (-0.6983, -0.4666, -0.5556), (-0.6492, -0.4338, -0.6344), (-0.5938, -0.3968, -0.7071), (-0.5328, -0.356, -0.773), (-0.4666, -0.3117, -0.8315), (-0.3959, -0.2645, -0.8819), (-0.3214, -0.2147, -0.9239), (-0.2438, -0.1629, -0.9569), (-0.1638, -0.1095, -0.9808), (-0.08231, -0.055, -0.9952), (-0.8524, -0.4556, -0.2903), (-0.8229, -0.4399, -0.3827), (-0.7856, -0.4199, -0.4714), (-0.7406, -0.3959, -0.5556), (-0.6886, -0.368, -0.6344), (-0.6298, -0.3367, -0.7071), (-0.5651, -0.302, -0.773), (-0.4949, -0.2645, -0.8315), (-0.4199, -0.2244, -0.8819), (-0.3409, -0.1822, -0.9239), (-0.2586, -0.1382, -0.9569), (-0.1738, -0.09289, -0.9808), (-0.08731, -0.04667, -0.9952), (-0.8929, -0.3699, -0.2903), (-0.8621, -0.3571, -0.3827), (-0.8229, -0.3409, -0.4714), (-0.7759, -0.3214, -0.5556), (-0.7213, -0.2988, -0.6344), (-0.592, -0.2452, -0.773), (-0.5184, -0.2147, -0.8315), (-0.4399, -0.1822, -0.8819), (-0.3571, -0.1479, -0.9239), (-0.2709, -0.1122, -0.9569), (-0.182, -0.07541, -0.9808), (-0.09146, -0.03789, -0.9952), (-0.9249, -0.2806, -0.2903), (-0.8929, -0.2709, -0.3827), (-0.8524, -0.2586, -0.4714), (-0.8036, -0.2438, -0.5556), (-0.7471, -0.2266, -0.6344), (-0.6834, -0.2073, -0.7071), (-0.6131, -0.186, -0.773), (-0.537, -0.1629, -0.8315), (-0.4556, -0.1382, -0.8819), (-0.3699, -0.1122, -0.9239), (-0.2806, -0.08511, -0.9569), (-0.1886, -0.0572, -0.9808), (-0.09473, -0.02874, -0.9952), (-0.9479, -0.1886, -0.2903), (-0.9152, -0.182, -0.3827), (-0.8736, -0.1738, -0.4714), (-0.8236, -0.1638, -0.5556), (-0.7657, -0.1523, -0.6344), (-0.7005, -0.1393, -0.7071), (-0.6284, -0.125, -0.773), (-0.5503, -0.1095, -0.8315), (-0.467, -0.09289, -0.8819), (-0.3791, -0.07541, -0.9239), (-0.2876, -0.0572, -0.9569), (-0.1933, -0.03844, -0.9808), (-0.0971, -0.01931, -0.9952), (-0.9619, -0.09474, -0.2903), (-0.9286, -0.09146, -0.3827), (-0.8865, -0.08731, -0.4714), (-0.8357, -0.08231, -0.5556), (-0.777, -0.07653, -0.6344), (-0.7107, -0.07, -0.7071), (-0.6377, -0.0628, -0.773), (-0.5584, -0.055, -0.8315), (-0.4738, -0.04667, -0.8819), (-0.3846, -0.03789, -0.9239), (-0.2918, -0.02874, -0.9569), (-0.1961, -0.01931, -0.9808), (-0.09852, -0.009704, -0.9952), (-0.9665, -6.727e-07, -0.2903), (-0.9331, -8.533e-07, -0.3827), (-0.8907, -7.78e-07, -0.4714), (-0.8398, -6.877e-07, -0.5556), (-0.7807, -6.802e-07, -0.6344), (-0.7142, -8.458e-07, -0.7071), (-0.6407, -8.044e-07, -0.773), (-0.5611, -8.232e-07, -0.8315), (-0.4761, -8.119e-07, -0.8819), (-0.3865, -8.571e-07, -0.9239), (-0.2932, -7.743e-07, -0.9569), (-0.197, -7.987e-07, -0.9808), (-0.099, -8.138e-07, -0.9952), (-0.9619, 0.09473, -0.2903), (-0.9286, 0.09146, -0.3827), (-0.8865, 0.08731, -0.4714), (-0.8357, 0.08231, -0.5556), (-0.777, 0.07653, -0.6344), (-0.6377, 0.0628, -0.773), (-0.5584, 0.055, -0.8315), (-0.4738, 0.04667, -0.8819), (-0.3846, 0.03788, -0.9239), (-0.2918, 0.02874, -0.9569), (-0.1961, 0.01931, -0.9808), (-0.09852, 0.009703, -0.9952), (-0.9479, 0.1886, -0.2903), (-0.9152, 0.182, -0.3827), (-0.8736, 0.1738, -0.4714), (-0.8236, 0.1638, -0.5556), (-0.7657, 0.1523, -0.6344), (-0.7005, 0.1393, -0.7071), (-0.6284, 0.125, -0.773), (-0.5503, 0.1095, -0.8315), (-0.467, 0.09288, -0.8819), (-0.3791, 0.0754, -0.9239), (-0.2876, 0.0572, -0.9569), (-0.1933, 0.03844, -0.9808), (-0.0971, 0.01931, -0.9952), (-0.9249, 0.2806, -0.2903), (-0.8929, 0.2709, -0.3827), (-0.8524, 0.2586, -0.4714), (-0.8036, 0.2438, -0.5556), (-0.7471, 0.2266, -0.6344), (-0.6834, 0.2073, -0.7071), (-0.6131, 0.186, -0.773), (-0.537, 0.1629, -0.8315), (-0.4556, 0.1382, -0.8819), (-0.3699, 0.1122, -0.9239), (-0.2806, 0.08511, -0.9569), (-0.1886, 0.0572, -0.9808), (-0.09473, 0.02874, -0.9952), (-0.8929, 0.3699, -0.2903), (-0.8621, 0.3571, -0.3827), (-0.8229, 0.3409, -0.4714), (-0.7759, 0.3214, -0.5556), (-0.7213, 0.2988, -0.6344), (-0.6598, 0.2733, -0.7071), (-0.592, 0.2452, -0.773), (-0.5184, 0.2147, -0.8315), (-0.4399, 0.1822, -0.8819), (-0.3571, 0.1479, -0.9239), (-0.2709, 0.1122, -0.9569), (-0.182, 0.0754, -0.9808), (-0.09146, 0.03788, -0.9952), (-0.8524, 0.4556, -0.2903), (-0.8229, 0.4399, -0.3827), (-0.7856, 0.4199, -0.4714), (-0.7406, 0.3959, -0.5556), (-0.6886, 0.368, -0.6344), (-0.6298, 0.3367, -0.7071), (-0.5651, 0.302, -0.773), (-0.4949, 0.2645, -0.8315), (-0.4199, 0.2244, -0.8819), (-0.3409, 0.1822, -0.9239), (-0.2586, 0.1382, -0.9569), (-0.1738, 0.09288, -0.9808), (-0.08731, 0.04667, -0.9952), (-0.8036, 0.537, -0.2903), (-0.7759, 0.5184, -0.3827), (-0.7406, 0.4949, -0.4714), (-0.6983, 0.4666, -0.5556), (-0.6492, 0.4338, -0.6344), (-0.5328, 0.356, -0.773), (-0.4666, 0.3117, -0.8315), (-0.3959, 0.2645, -0.8819), (-0.3214, 0.2147, -0.9239), (-0.2438, 0.1629, -0.9569), (-0.1638, 0.1095, -0.9808), (-0.08231, 0.055, -0.9952), (-0.7471, 0.6131, -0.2903), (-0.7213, 0.592, -0.3827), (-0.6886, 0.5651, -0.4714), (-0.6492, 0.5328, -0.5556), (-0.6035, 0.4953, -0.6344), (-0.5521, 0.4531, -0.7071), (-0.4953, 0.4065, -0.773), (-0.4338, 0.356, -0.8315), (-0.368, 0.302, -0.8819), (-0.2988, 0.2452, -0.9239), (-0.2266, 0.186, -0.9569), (-0.1523, 0.125, -0.9808), (-0.07653, 0.0628, -0.9952), (-0.6834, 0.6834, -0.2903), (-0.6598, 0.6598, -0.3827), (-0.6298, 0.6298, -0.4714), (-0.5938, 0.5938, -0.5556), (-0.5521, 0.5521, -0.6344), (-0.505, 0.505, -0.7071), (-0.4531, 0.4531, -0.773), (-0.3968, 0.3968, -0.8315), (-0.3367, 0.3367, -0.8819), (-0.2733, 0.2733, -0.9239), (-0.2073, 0.2073, -0.9569), (-0.1393, 0.1393, -0.9808), (-0.07, 0.07, -0.9952), (-0.6131, 0.7471, -0.2903), (-0.592, 0.7213, -0.3827), (-0.5651, 0.6886, -0.4714), (-0.5328, 0.6492, -0.5556), (-0.4953, 0.6035, -0.6344), (-0.4531, 0.5521, -0.7071), (-0.4065, 0.4953, -0.773), (-0.356, 0.4338, -0.8315), (-0.302, 0.368, -0.8819), (-0.2452, 0.2988, -0.9239), (-0.186, 0.2266, -0.9569), (-0.125, 0.1523, -0.9808), (-0.0628, 0.07653, -0.9952), (-0.537, 0.8036, -0.2903), (-0.5184, 0.7759, -0.3827), (-0.4949, 0.7406, -0.4714), (-0.4666, 0.6983, -0.5556), (-0.4338, 0.6492, -0.6344), (-0.3968, 0.5938, -0.7071), (-0.356, 0.5328, -0.773), (-0.3117, 0.4666, -0.8315), (-0.2645, 0.3959, -0.8819), (-0.2147, 0.3214, -0.9239), (-0.1629, 0.2438, -0.9569), (-0.1095, 0.1638, -0.9808), (-0.055, 0.08231, -0.9952), (-0.4556, 0.8524, -0.2903), (-0.4399, 0.8229, -0.3827), (-0.4199, 0.7856, -0.4714), (-0.3959, 0.7406, -0.5556), (-0.368, 0.6886, -0.6344), (-0.302, 0.5651, -0.773), (-0.2645, 0.4949, -0.8315), (-0.2244, 0.4199, -0.8819), (-0.1822, 0.3409, -0.9239), (-0.1382, 0.2586, -0.9569), (-0.09288, 0.1738, -0.9808), (-0.04667, 0.08731, -0.9952), (-0.3699, 0.8929, -0.2903), (-0.3571, 0.8621, -0.3827), (-0.3409, 0.8229, -0.4714), (-0.3214, 0.7759, -0.5556), (-0.2988, 0.7213, -0.6344), (-0.2733, 0.6598, -0.7071), (-0.2452, 0.592, -0.773), (-0.2147, 0.5184, -0.8315), (-0.1822, 0.4399, -0.8819), (-0.1479, 0.3571, -0.9239), (-0.1122, 0.2709, -0.9569), (-0.0754, 0.182, -0.9808), (-0.03788, 0.09146, -0.9952), (-0.2806, 0.9249, -0.2903), (-0.2709, 0.8929, -0.3827), (-0.2586, 0.8524, -0.4714), (-0.2438, 0.8036, -0.5556), (-0.2266, 0.7471, -0.6344), (-0.2073, 0.6834, -0.7071), (-0.186, 0.6131, -0.773), (-0.1629, 0.537, -0.8315), (-0.1382, 0.4556, -0.8819), (-0.1122, 0.3699, -0.9239), (-0.08511, 0.2806, -0.9569), (-0.0572, 0.1886, -0.9808), (-0.02874, 0.09473, -0.9952), (-0.1886, 0.9479, -0.2903), (-0.182, 0.9152, -0.3827), (-0.1738, 0.8736, -0.4714), (-0.1638, 0.8236, -0.5556), (-0.1523, 0.7657, -0.6344), (-0.1393, 0.7005, -0.7071), (-0.125, 0.6284, -0.773), (-0.1095, 0.5503, -0.8315), (-0.09288, 0.467, -0.8819), (-0.0754, 0.3791, -0.9239), (-0.0572, 0.2876, -0.9569), (-0.03844, 0.1933, -0.9808), (-0.01931, 0.09709, -0.9952), (-0.09473, 0.9619, -0.2903), (-0.09146, 0.9286, -0.3827), (-0.08731, 0.8865, -0.4714), (-0.08231, 0.8357, -0.5556), (-0.07653, 0.777, -0.6344), (-0.07, 0.7107, -0.7071), (-0.0628, 0.6377, -0.773), (-0.055, 0.5584, -0.8315), (-0.04667, 0.4738, -0.8819), (-0.03788, 0.3846, -0.9239), (-0.02874, 0.2918, -0.9569), (-0.01931, 0.1961, -0.9808), (-0.009703, 0.09852, -0.9952), (1.853e-08, 0.9665, -0.2903), (-1.019e-07, 0.9331, -0.3827), (1.101e-08, 0.8907, -0.4714), (4.863e-08, 0.8398, -0.5556), (2.067e-07, 0.7807, -0.6344), (2.982e-08, 0.6407, -0.773), (7.497e-08, 0.4761, -0.8819), (6.368e-08, 0.3865, -0.9239), (-2.097e-08, 0.197, -0.9808), (-2.38e-08, 0.099, -0.9952), (0.6071, -0.7397, -0.2903), (0.5316, -0.7957, -0.2903), (0.4511, -0.8439, -0.2903), (0.3662, -0.8841, -0.2903), (0.2778, -0.9157, -0.2903), (0.1867, -0.9386, -0.2903), (0.0938, -0.9523, -0.2903), (-7.023e-08, -0.9569, -0.2903), (-0.0938, -0.9523, -0.2903), (-0.1867, -0.9386, -0.2903), (-0.2778, -0.9157, -0.2903), (-0.3662, -0.8841, -0.2903), (-0.4511, -0.8439, -0.2903), (-0.5316, -0.7957, -0.2903), (-0.6071, -0.7397, -0.2903), (-0.6767, -0.6767, -0.2903), (-0.7397, -0.6071, -0.2903), (-0.7957, -0.5316, -0.2903), (-0.8439, -0.4511, -0.2903), (-0.8841, -0.3662, -0.2903), (-0.9157, -0.2778, -0.2903), (-0.9386, -0.1867, -0.2903), (-0.9523, -0.0938, -0.2903), (-0.9569, -6.729e-07, -0.2903), (-0.9523, 0.0938, -0.2903), (-0.9386, 0.1867, -0.2903), (-0.9157, 0.2778, -0.2903), (-0.8841, 0.3662, -0.2903), (-0.8439, 0.4511, -0.2903), (-0.7957, 0.5316, -0.2903), (-0.7397, 0.6071, -0.2903)], [], [(786, 12, 11, 785), (1, 13, 12, 786), (787, 14, 13, 1), (788, 15, 14, 787), (2, 15, 788), (780, 4, 3, 779), (781, 5, 4, 780), (782, 6, 5, 781), (783, 7, 6, 782), (0, 10, 9, 784), (785, 11, 10, 0), (7, 20, 19, 6), (8, 21, 20, 7), (9, 22, 21, 8), (10, 23, 22, 9), (11, 24, 23, 10), (12, 25, 24, 11), (13, 26, 25, 12), (14, 27, 26, 13), (15, 28, 27, 14), (2, 28, 15), (4, 17, 16, 3), (5, 18, 17, 4), (6, 19, 18, 5), (22, 35, 34, 21), (23, 36, 35, 22), (24, 37, 36, 23), (25, 38, 37, 24), (26, 39, 38, 25), (27, 40, 39, 26), (28, 41, 40, 27), (2, 41, 28), (17, 30, 29, 16), (18, 31, 30, 17), (19, 32, 31, 18), (20, 33, 32, 19), (21, 34, 33, 20), (37, 50, 49, 36), (38, 51, 50, 37), (39, 52, 51, 38), (40, 53, 52, 39), (41, 54, 53, 40), (2, 54, 41), (30, 43, 42, 29), (31, 44, 43, 30), (32, 45, 44, 31), (33, 46, 45, 32), (34, 47, 46, 33), (35, 48, 47, 34), (36, 49, 48, 35), (52, 64, 63, 51), (53, 65, 64, 52), (54, 66, 65, 53), (2, 66, 54), (43, 56, 55, 42), (44, 57, 56, 43), (45, 58, 57, 44), (46, 59, 58, 45), (49, 61, 60, 48), (50, 62, 61, 49), (51, 63, 62, 50), (66, 79, 78, 65), (2, 79, 66), (56, 68, 67, 55), (57, 69, 68, 56), (58, 70, 69, 57), (59, 71, 70, 58), (61, 74, 73, 60), (62, 75, 74, 61), (63, 76, 75, 62), (64, 77, 76, 63), (65, 78, 77, 64), (68, 81, 80, 67), (69, 82, 81, 68), (70, 83, 82, 69), (71, 84, 83, 70), (72, 85, 84, 71), (73, 86, 85, 72), (74, 87, 86, 73), (75, 88, 87, 74), (76, 89, 88, 75), (77, 90, 89, 76), (78, 91, 90, 77), (79, 92, 91, 78), (2, 92, 79), (83, 96, 95, 82), (84, 97, 96, 83), (85, 98, 97, 84), (86, 99, 98, 85), (87, 100, 99, 86), (88, 101, 100, 87), (89, 102, 101, 88), (90, 103, 102, 89), (91, 104, 103, 90), (92, 105, 104, 91), (2, 105, 92), (81, 94, 93, 80), (82, 95, 94, 81), (98, 111, 110, 97), (99, 112, 111, 98), (100, 113, 112, 99), (101, 114, 113, 100), (102, 115, 114, 101), (103, 116, 115, 102), (104, 117, 116, 103), (105, 118, 117, 104), (2, 118, 105), (94, 107, 106, 93), (95, 108, 107, 94), (96, 109, 108, 95), (97, 110, 109, 96), (113, 125, 124, 112), (114, 126, 125, 113), (115, 127, 126, 114), (116, 128, 127, 115), (117, 129, 128, 116), (118, 130, 129, 117), (2, 130, 118), (107, 120, 119, 106), (108, 121, 120, 107), (109, 122, 121, 108), (110, 123, 122, 109), (127, 140, 139, 126), (128, 141, 140, 127), (129, 142, 141, 128), (130, 143, 142, 129), (2, 143, 130), (120, 132, 131, 119), (121, 133, 132, 120), (122, 134, 133, 121), (123, 135, 134, 122), (125, 138, 137, 124), (126, 139, 138, 125), (142, 155, 154, 141), (143, 156, 155, 142), (2, 156, 143), (132, 145, 144, 131), (133, 146, 145, 132), (134, 147, 146, 133), (135, 148, 147, 134), (136, 149, 148, 135), (137, 150, 149, 136), (138, 151, 150, 137), (139, 152, 151, 138), (140, 153, 152, 139), (141, 154, 153, 140), (2, 169, 156), (145, 158, 157, 144), (146, 159, 158, 145), (147, 160, 159, 146), (148, 161, 160, 147), (149, 162, 161, 148), (150, 163, 162, 149), (151, 164, 163, 150), (152, 165, 164, 151), (153, 166, 165, 152), (154, 167, 166, 153), (155, 168, 167, 154), (156, 169, 168, 155), (158, 171, 170, 157), (159, 172, 171, 158), (160, 173, 172, 159), (161, 174, 173, 160), (162, 175, 174, 161), (163, 176, 175, 162), (164, 177, 176, 163), (165, 178, 177, 164), (166, 179, 178, 165), (167, 180, 179, 166), (168, 181, 180, 167), (169, 182, 181, 168), (2, 182, 169), (173, 186, 185, 172), (174, 187, 186, 173), (177, 189, 188, 176), (178, 190, 189, 177), (179, 191, 190, 178), (180, 192, 191, 179), (181, 193, 192, 180), (182, 194, 193, 181), (2, 194, 182), (171, 184, 183, 170), (172, 185, 184, 171), (189, 202, 201, 188), (190, 203, 202, 189), (191, 204, 203, 190), (192, 205, 204, 191), (193, 206, 205, 192), (194, 207, 206, 193), (2, 207, 194), (184, 196, 195, 183), (185, 197, 196, 184), (186, 198, 197, 185), (187, 199, 198, 186), (202, 215, 214, 201), (203, 216, 215, 202), (204, 217, 216, 203), (205, 218, 217, 204), (206, 219, 218, 205), (207, 220, 219, 206), (2, 220, 207), (196, 209, 208, 195), (197, 210, 209, 196), (198, 211, 210, 197), (199, 212, 211, 198), (200, 213, 212, 199), (201, 214, 213, 200), (217, 230, 229, 216), (218, 231, 230, 217), (219, 232, 231, 218), (220, 233, 232, 219), (2, 233, 220), (209, 222, 221, 208), (210, 223, 222, 209), (211, 224, 223, 210), (212, 225, 224, 211), (213, 226, 225, 212), (214, 227, 226, 213), (215, 228, 227, 214), (216, 229, 228, 215), (232, 245, 244, 231), (233, 246, 245, 232), (2, 246, 233), (222, 235, 234, 221), (223, 236, 235, 222), (224, 237, 236, 223), (225, 238, 237, 224), (226, 239, 238, 225), (227, 240, 239, 226), (228, 241, 240, 227), (229, 242, 241, 228), (230, 243, 242, 229), (231, 244, 243, 230), (2, 258, 246), (235, 248, 247, 234), (236, 249, 248, 235), (237, 250, 249, 236), (238, 251, 250, 237), (241, 253, 252, 240), (242, 254, 253, 241), (243, 255, 254, 242), (244, 256, 255, 243), (245, 257, 256, 244), (246, 258, 257, 245), (249, 261, 260, 248), (250, 262, 261, 249), (251, 263, 262, 250), (253, 266, 265, 252), (254, 267, 266, 253), (255, 268, 267, 254), (256, 269, 268, 255), (257, 270, 269, 256), (258, 271, 270, 257), (2, 271, 258), (248, 260, 259, 247), (263, 276, 275, 262), (264, 277, 276, 263), (265, 278, 277, 264), (266, 279, 278, 265), (267, 280, 279, 266), (268, 281, 280, 267), (269, 282, 281, 268), (270, 283, 282, 269), (271, 284, 283, 270), (2, 284, 271), (260, 273, 272, 259), (261, 274, 273, 260), (262, 275, 274, 261), (278, 291, 290, 277), (279, 292, 291, 278), (280, 293, 292, 279), (281, 294, 293, 280), (282, 295, 294, 281), (283, 296, 295, 282), (284, 297, 296, 283), (2, 297, 284), (273, 286, 285, 272), (274, 287, 286, 273), (275, 288, 287, 274), (276, 289, 288, 275), (277, 290, 289, 276), (293, 306, 305, 292), (294, 307, 306, 293), (295, 308, 307, 294), (296, 309, 308, 295), (297, 310, 309, 296), (2, 310, 297), (286, 299, 298, 285), (287, 300, 299, 286), (288, 301, 300, 287), (289, 302, 301, 288), (290, 303, 302, 289), (291, 304, 303, 290), (292, 305, 304, 291), (308, 319, 318, 307), (309, 320, 319, 308), (310, 321, 320, 309), (2, 321, 310), (299, 311, 1608, 298), (300, 312, 311, 299), (301, 313, 312, 300), (302, 314, 313, 301), (305, 316, 315, 304), (306, 317, 316, 305), (307, 318, 317, 306), (321, 333, 332, 320), (2, 333, 321), (311, 322, 1609, 1608), (312, 323, 322, 311), (313, 324, 323, 312), (314, 325, 324, 313), (316, 328, 327, 315), (317, 329, 328, 316), (318, 330, 329, 317), (319, 331, 330, 318), (320, 332, 331, 319), (332, 344, 343, 331), (333, 345, 344, 332), (2, 345, 333), (322, 334, 1610, 1609), (323, 335, 334, 322), (324, 336, 335, 323), (325, 337, 336, 324), (326, 338, 337, 325), (327, 339, 338, 326), (328, 340, 339, 327), (329, 341, 340, 328), (330, 342, 341, 329), (331, 343, 342, 330), (2, 357, 345), (334, 346, 1611, 1610), (335, 347, 346, 334), (336, 348, 347, 335), (337, 349, 348, 336), (338, 350, 349, 337), (339, 351, 350, 338), (340, 352, 351, 339), (341, 353, 352, 340), (342, 354, 353, 341), (343, 355, 354, 342), (344, 356, 355, 343), (345, 357, 356, 344), (347, 359, 358, 346), (348, 360, 359, 347), (349, 361, 360, 348), (350, 362, 361, 349), (351, 363, 362, 350), (352, 364, 363, 351), (353, 365, 364, 352), (354, 366, 365, 353), (355, 367, 366, 354), (356, 368, 367, 355), (357, 369, 368, 356), (2, 369, 357), (346, 358, 1612, 1611), (361, 373, 372, 360), (364, 375, 374, 363), (365, 376, 375, 364), (366, 377, 376, 365), (367, 378, 377, 366), (368, 379, 378, 367), (369, 380, 379, 368), (2, 380, 369), (358, 370, 1613, 1612), (359, 371, 370, 358), (360, 372, 371, 359), (375, 387, 386, 374), (376, 388, 387, 375), (377, 389, 388, 376), (378, 390, 389, 377), (379, 391, 390, 378), (380, 392, 391, 379), (2, 392, 380), (370, 381, 1614, 1613), (371, 382, 381, 370), (372, 383, 382, 371), (373, 384, 383, 372), (388, 400, 399, 387), (389, 401, 400, 388), (390, 402, 401, 389), (391, 403, 402, 390), (392, 404, 403, 391), (2, 404, 392), (381, 393, 1615, 1614), (382, 394, 393, 381), (383, 395, 394, 382), (384, 396, 395, 383), (385, 397, 396, 384), (386, 398, 397, 385), (387, 399, 398, 386), (402, 414, 413, 401), (403, 415, 414, 402), (404, 416, 415, 403), (2, 416, 404), (393, 405, 1616, 1615), (394, 406, 405, 393), (395, 407, 406, 394), (396, 408, 407, 395), (397, 409, 408, 396), (398, 410, 409, 397), (399, 411, 410, 398), (400, 412, 411, 399), (401, 413, 412, 400), (416, 428, 427, 415), (2, 428, 416), (405, 417, 1617, 1616), (406, 418, 417, 405), (407, 419, 418, 406), (408, 420, 419, 407), (409, 421, 420, 408), (410, 422, 421, 409), (411, 423, 422, 410), (412, 424, 423, 411), (413, 425, 424, 412), (414, 426, 425, 413), (415, 427, 426, 414), (417, 429, 1618, 1617), (418, 430, 429, 417), (419, 431, 430, 418), (420, 432, 431, 419), (423, 434, 433, 422), (424, 435, 434, 423), (425, 436, 435, 424), (426, 437, 436, 425), (427, 438, 437, 426), (428, 439, 438, 427), (2, 439, 428), (430, 441, 440, 429), (431, 442, 441, 430), (432, 443, 442, 431), (434, 446, 445, 433), (435, 447, 446, 434), (436, 448, 447, 435), (437, 449, 448, 436), (438, 450, 449, 437), (439, 451, 450, 438), (2, 451, 439), (429, 440, 1619, 1618), (443, 455, 454, 442), (444, 456, 455, 443), (445, 457, 456, 444), (446, 458, 457, 445), (447, 459, 458, 446), (448, 460, 459, 447), (449, 461, 460, 448), (450, 462, 461, 449), (451, 463, 462, 450), (2, 463, 451), (440, 452, 1620, 1619), (441, 453, 452, 440), (442, 454, 453, 441), (457, 469, 468, 456), (458, 470, 469, 457), (459, 471, 470, 458), (460, 472, 471, 459), (461, 473, 472, 460), (462, 474, 473, 461), (463, 475, 474, 462), (2, 475, 463), (452, 464, 1621, 1620), (453, 465, 464, 452), (454, 466, 465, 453), (455, 467, 466, 454), (456, 468, 467, 455), (471, 482, 481, 470), (472, 483, 482, 471), (473, 484, 483, 472), (474, 485, 484, 473), (475, 486, 485, 474), (2, 486, 475), (464, 476, 1622, 1621), (465, 477, 476, 464), (466, 478, 477, 465), (467, 479, 478, 466), (470, 481, 480, 469), (484, 496, 495, 483), (485, 497, 496, 484), (486, 498, 497, 485), (2, 498, 486), (476, 487, 1623, 1622), (477, 488, 487, 476), (478, 489, 488, 477), (479, 490, 489, 478), (481, 493, 492, 480), (482, 494, 493, 481), (483, 495, 494, 482), (498, 510, 509, 497), (2, 510, 498), (487, 499, 1624, 1623), (488, 500, 499, 487), (489, 501, 500, 488), (490, 502, 501, 489), (491, 503, 502, 490), (492, 504, 503, 491), (493, 505, 504, 492), (494, 506, 505, 493), (495, 507, 506, 494), (496, 508, 507, 495), (497, 509, 508, 496), (499, 511, 1625, 1624), (500, 512, 511, 499), (501, 513, 512, 500), (502, 514, 513, 501), (503, 515, 514, 502), (504, 516, 515, 503), (505, 517, 516, 504), (506, 518, 517, 505), (507, 519, 518, 506), (508, 520, 519, 507), (509, 521, 520, 508), (510, 522, 521, 509), (2, 522, 510), (513, 525, 524, 512), (514, 526, 525, 513), (515, 527, 526, 514), (516, 528, 527, 515), (517, 529, 528, 516), (518, 530, 529, 517), (519, 531, 530, 518), (520, 532, 531, 519), (521, 533, 532, 520), (522, 534, 533, 521), (2, 534, 522), (511, 523, 1626, 1625), (512, 524, 523, 511), (529, 540, 539, 528), (530, 541, 540, 529), (531, 542, 541, 530), (532, 543, 542, 531), (533, 544, 543, 532), (534, 545, 544, 533), (2, 545, 534), (523, 535, 1627, 1626), (524, 536, 535, 523), (525, 537, 536, 524), (526, 538, 537, 525), (540, 552, 551, 539), (541, 553, 552, 540), (542, 554, 553, 541), (543, 555, 554, 542), (544, 556, 555, 543), (545, 557, 556, 544), (2, 557, 545), (535, 546, 1628, 1627), (536, 547, 546, 535), (537, 548, 547, 536), (538, 549, 548, 537), (554, 566, 565, 553), (555, 567, 566, 554), (556, 568, 567, 555), (557, 569, 568, 556), (2, 569, 557), (546, 558, 1629, 1628), (547, 559, 558, 546), (548, 560, 559, 547), (549, 561, 560, 548), (550, 562, 561, 549), (551, 563, 562, 550), (552, 564, 563, 551), (553, 565, 564, 552), (568, 580, 579, 567), (569, 581, 580, 568), (2, 581, 569), (558, 570, 1630, 1629), (559, 571, 570, 558), (560, 572, 571, 559), (561, 573, 572, 560), (562, 574, 573, 561), (563, 575, 574, 562), (564, 576, 575, 563), (565, 577, 576, 564), (566, 578, 577, 565), (567, 579, 578, 566), (2, 593, 581), (570, 582, 1631, 1630), (571, 583, 582, 570), (572, 584, 583, 571), (573, 585, 584, 572), (574, 586, 585, 573), (575, 587, 586, 574), (576, 588, 587, 575), (577, 589, 588, 576), (578, 590, 589, 577), (579, 591, 590, 578), (580, 592, 591, 579), (581, 593, 592, 580), (583, 595, 594, 582), (584, 596, 595, 583), (585, 597, 596, 584), (588, 599, 598, 587), (589, 600, 599, 588), (590, 601, 600, 589), (591, 602, 601, 590), (592, 603, 602, 591), (593, 604, 603, 592), (2, 604, 593), (582, 594, 1632, 1631), (597, 608, 607, 596), (599, 611, 610, 598), (600, 612, 611, 599), (601, 613, 612, 600), (602, 614, 613, 601), (603, 615, 614, 602), (604, 616, 615, 603), (2, 616, 604), (594, 605, 1633, 1632), (595, 606, 605, 594), (596, 607, 606, 595), (610, 622, 621, 609), (611, 623, 622, 610), (612, 624, 623, 611), (613, 625, 624, 612), (614, 626, 625, 613), (615, 627, 626, 614), (616, 628, 627, 615), (2, 628, 616), (605, 617, 1634, 1633), (606, 618, 617, 605), (607, 619, 618, 606), (608, 620, 619, 607), (609, 621, 620, 608), (618, 630, 629, 617), (619, 631, 630, 618), (620, 632, 631, 619), (621, 633, 632, 620), (622, 634, 633, 621), (623, 635, 634, 622), (624, 636, 635, 623), (625, 637, 636, 624), (626, 638, 637, 625), (627, 639, 638, 626), (628, 640, 639, 627), (2, 640, 628), (617, 629, 1635, 1634), (632, 644, 643, 631), (633, 645, 644, 632), (634, 646, 645, 633), (635, 647, 646, 634), (636, 648, 647, 635), (637, 649, 648, 636), (638, 650, 649, 637), (639, 651, 650, 638), (640, 652, 651, 639), (2, 652, 640), (629, 641, 1636, 1635), (630, 642, 641, 629), (631, 643, 642, 630), (647, 658, 657, 646), (648, 659, 658, 647), (649, 660, 659, 648), (650, 661, 660, 649), (651, 662, 661, 650), (652, 663, 662, 651), (2, 663, 652), (641, 653, 1637, 1636), (642, 654, 653, 641), (643, 655, 654, 642), (644, 656, 655, 643), (659, 671, 670, 658), (660, 672, 671, 659), (661, 673, 672, 660), (662, 674, 673, 661), (663, 675, 674, 662), (2, 675, 663), (653, 664, 1638, 1637), (654, 665, 664, 653), (655, 666, 665, 654), (656, 667, 666, 655), (658, 670, 669, 657), (673, 686, 685, 672), (674, 687, 686, 673), (675, 688, 687, 674), (2, 688, 675), (664, 677, 676, 1638), (665, 678, 677, 664), (666, 679, 678, 665), (667, 680, 679, 666), (668, 681, 680, 667), (669, 682, 681, 668), (670, 683, 682, 669), (671, 684, 683, 670), (672, 685, 684, 671), (688, 701, 700, 687), (2, 701, 688), (677, 690, 689, 676), (678, 691, 690, 677), (679, 692, 691, 678), (680, 693, 692, 679), (681, 694, 693, 680), (682, 695, 694, 681), (683, 696, 695, 682), (684, 697, 696, 683), (685, 698, 697, 684), (686, 699, 698, 685), (687, 700, 699, 686), (690, 703, 702, 689), (691, 704, 703, 690), (692, 705, 704, 691), (693, 706, 705, 692), (694, 707, 706, 693), (695, 708, 707, 694), (696, 709, 708, 695), (697, 710, 709, 696), (698, 711, 710, 697), (699, 712, 711, 698), (700, 713, 712, 699), (701, 714, 713, 700), (2, 714, 701), (704, 717, 716, 703), (705, 718, 717, 704), (706, 719, 718, 705), (709, 721, 720, 708), (710, 722, 721, 709), (711, 723, 722, 710), (712, 724, 723, 711), (713, 725, 724, 712), (714, 726, 725, 713), (2, 726, 714), (703, 716, 715, 702), (719, 731, 730, 718), (721, 734, 733, 720), (722, 735, 734, 721), (723, 736, 735, 722), (724, 737, 736, 723), (725, 738, 737, 724), (726, 739, 738, 725), (2, 739, 726), (716, 728, 727, 715), (717, 729, 728, 716), (718, 730, 729, 717), (733, 746, 745, 732), (734, 747, 746, 733), (735, 748, 747, 734), (736, 749, 748, 735), (737, 750, 749, 736), (738, 751, 750, 737), (739, 752, 751, 738), (2, 752, 739), (728, 741, 740, 727), (729, 742, 741, 728), (730, 743, 742, 729), (731, 744, 743, 730), (732, 745, 744, 731), (748, 761, 760, 747), (749, 762, 761, 748), (750, 763, 762, 749), (751, 764, 763, 750), (752, 765, 764, 751), (2, 765, 752), (741, 754, 753, 740), (742, 755, 754, 741), (743, 756, 755, 742), (744, 757, 756, 743), (745, 758, 757, 744), (746, 759, 758, 745), (747, 760, 759, 746), (763, 776, 775, 762), (764, 777, 776, 763), (765, 778, 777, 764), (2, 778, 765), (754, 767, 766, 753), (755, 768, 767, 754), (756, 769, 768, 755), (757, 770, 769, 756), (758, 771, 770, 757), (759, 772, 771, 758), (760, 773, 772, 759), (761, 774, 773, 760), (762, 775, 774, 761), (778, 788, 787, 777), (2, 788, 778), (767, 780, 779, 766), (768, 781, 780, 767), (769, 782, 781, 768), (770, 783, 782, 769), (773, 0, 784, 772), (774, 785, 0, 773), (775, 786, 785, 774), (776, 1, 786, 775), (777, 787, 1, 776), (1605, 1604, 799, 800), (790, 1605, 800, 801), (1606, 790, 801, 802), (1607, 1606, 802, 803), (2, 1607, 803), (1599, 1598, 791, 792), (1600, 1599, 792, 793), (1601, 1600, 793, 794), (1602, 1601, 794, 795), (789, 1603, 797, 798), (1604, 789, 798, 799), (795, 794, 807, 808), (796, 795, 808, 809), (797, 796, 809, 810), (798, 797, 810, 811), (799, 798, 811, 812), (800, 799, 812, 813), (801, 800, 813, 814), (802, 801, 814, 815), (803, 802, 815, 816), (2, 803, 816), (792, 791, 804, 805), (793, 792, 805, 806), (794, 793, 806, 807), (810, 809, 822, 823), (811, 810, 823, 824), (812, 811, 824, 825), (813, 812, 825, 826), (814, 813, 826, 827), (815, 814, 827, 828), (816, 815, 828, 829), (2, 816, 829), (805, 804, 817, 818), (806, 805, 818, 819), (807, 806, 819, 820), (808, 807, 820, 821), (809, 808, 821, 822), (825, 824, 837, 838), (826, 825, 838, 839), (827, 826, 839, 840), (828, 827, 840, 841), (829, 828, 841, 842), (2, 829, 842), (818, 817, 830, 831), (819, 818, 831, 832), (820, 819, 832, 833), (821, 820, 833, 834), (822, 821, 834, 835), (823, 822, 835, 836), (824, 823, 836, 837), (840, 839, 851, 852), (841, 840, 852, 853), (842, 841, 853, 854), (2, 842, 854), (831, 830, 843, 844), (832, 831, 844, 845), (833, 832, 845, 846), (834, 833, 846, 847), (837, 836, 848, 849), (838, 837, 849, 850), (839, 838, 850, 851), (854, 853, 866, 867), (2, 854, 867), (844, 843, 855, 856), (845, 844, 856, 857), (846, 845, 857, 858), (847, 846, 858, 859), (849, 848, 861, 862), (850, 849, 862, 863), (851, 850, 863, 864), (852, 851, 864, 865), (853, 852, 865, 866), (856, 855, 868, 869), (857, 856, 869, 870), (858, 857, 870, 871), (859, 858, 871, 872), (860, 859, 872, 873), (861, 860, 873, 874), (862, 861, 874, 875), (863, 862, 875, 876), (864, 863, 876, 877), (865, 864, 877, 878), (866, 865, 878, 879), (867, 866, 879, 880), (2, 867, 880), (871, 870, 883, 884), (872, 871, 884, 885), (873, 872, 885, 886), (874, 873, 886, 887), (875, 874, 887, 888), (876, 875, 888, 889), (877, 876, 889, 890), (878, 877, 890, 891), (879, 878, 891, 892), (880, 879, 892, 893), (2, 880, 893), (869, 868, 881, 882), (870, 869, 882, 883), (886, 885, 898, 899), (887, 886, 899, 900), (888, 887, 900, 901), (889, 888, 901, 902), (890, 889, 902, 903), (891, 890, 903, 904), (892, 891, 904, 905), (893, 892, 905, 906), (2, 893, 906), (882, 881, 894, 895), (883, 882, 895, 896), (884, 883, 896, 897), (885, 884, 897, 898), (901, 900, 912, 913), (902, 901, 913, 914), (903, 902, 914, 915), (904, 903, 915, 916), (905, 904, 916, 917), (906, 905, 917, 918), (2, 906, 918), (895, 894, 907, 908), (896, 895, 908, 909), (897, 896, 909, 910), (898, 897, 910, 911), (915, 914, 927, 928), (916, 915, 928, 929), (917, 916, 929, 930), (918, 917, 930, 931), (2, 918, 931), (908, 907, 919, 920), (909, 908, 920, 921), (910, 909, 921, 922), (911, 910, 922, 923), (913, 912, 925, 926), (914, 913, 926, 927), (930, 929, 942, 943), (931, 930, 943, 944), (2, 931, 944), (920, 919, 932, 933), (921, 920, 933, 934), (922, 921, 934, 935), (923, 922, 935, 936), (924, 923, 936, 937), (925, 924, 937, 938), (926, 925, 938, 939), (927, 926, 939, 940), (928, 927, 940, 941), (929, 928, 941, 942), (2, 944, 957), (933, 932, 945, 946), (934, 933, 946, 947), (935, 934, 947, 948), (936, 935, 948, 949), (937, 936, 949, 950), (938, 937, 950, 951), (939, 938, 951, 952), (940, 939, 952, 953), (941, 940, 953, 954), (942, 941, 954, 955), (943, 942, 955, 956), (944, 943, 956, 957), (946, 945, 958, 959), (947, 946, 959, 960), (948, 947, 960, 961), (949, 948, 961, 962), (950, 949, 962, 963), (951, 950, 963, 964), (952, 951, 964, 965), (953, 952, 965, 966), (954, 953, 966, 967), (955, 954, 967, 968), (956, 955, 968, 969), (957, 956, 969, 970), (2, 957, 970), (961, 960, 973, 974), (962, 961, 974, 975), (965, 964, 976, 977), (966, 965, 977, 978), (967, 966, 978, 979), (968, 967, 979, 980), (969, 968, 980, 981), (970, 969, 981, 982), (2, 970, 982), (959, 958, 971, 972), (960, 959, 972, 973), (977, 976, 989, 990), (978, 977, 990, 991), (979, 978, 991, 992), (980, 979, 992, 993), (981, 980, 993, 994), (982, 981, 994, 995), (2, 982, 995), (972, 971, 983, 984), (973, 972, 984, 985), (974, 973, 985, 986), (975, 974, 986, 987), (990, 989, 1002, 1003), (991, 990, 1003, 1004), (992, 991, 1004, 1005), (993, 992, 1005, 1006), (994, 993, 1006, 1007), (995, 994, 1007, 1008), (2, 995, 1008), (984, 983, 996, 997), (985, 984, 997, 998), (986, 985, 998, 999), (987, 986, 999, 1000), (988, 987, 1000, 1001), (989, 988, 1001, 1002), (1005, 1004, 1017, 1018), (1006, 1005, 1018, 1019), (1007, 1006, 1019, 1020), (1008, 1007, 1020, 1021), (2, 1008, 1021), (997, 996, 1009, 1010), (998, 997, 1010, 1011), (999, 998, 1011, 1012), (1000, 999, 1012, 1013), (1001, 1000, 1013, 1014), (1002, 1001, 1014, 1015), (1003, 1002, 1015, 1016), (1004, 1003, 1016, 1017), (1020, 1019, 1032, 1033), (1021, 1020, 1033, 1034), (2, 1021, 1034), (1010, 1009, 1022, 1023), (1011, 1010, 1023, 1024), (1012, 1011, 1024, 1025), (1013, 1012, 1025, 1026), (1014, 1013, 1026, 1027), (1015, 1014, 1027, 1028), (1016, 1015, 1028, 1029), (1017, 1016, 1029, 1030), (1018, 1017, 1030, 1031), (1019, 1018, 1031, 1032), (2, 1034, 1046), (1023, 1022, 1035, 1036), (1024, 1023, 1036, 1037), (1025, 1024, 1037, 1038), (1026, 1025, 1038, 1039), (1029, 1028, 1040, 1041), (1030, 1029, 1041, 1042), (1031, 1030, 1042, 1043), (1032, 1031, 1043, 1044), (1033, 1032, 1044, 1045), (1034, 1033, 1045, 1046), (1037, 1036, 1048, 1049), (1038, 1037, 1049, 1050), (1039, 1038, 1050, 1051), (1041, 1040, 1053, 1054), (1042, 1041, 1054, 1055), (1043, 1042, 1055, 1056), (1044, 1043, 1056, 1057), (1045, 1044, 1057, 1058), (1046, 1045, 1058, 1059), (2, 1046, 1059), (1036, 1035, 1047, 1048), (1051, 1050, 1063, 1064), (1052, 1051, 1064, 1065), (1053, 1052, 1065, 1066), (1054, 1053, 1066, 1067), (1055, 1054, 1067, 1068), (1056, 1055, 1068, 1069), (1057, 1056, 1069, 1070), (1058, 1057, 1070, 1071), (1059, 1058, 1071, 1072), (2, 1059, 1072), (1048, 1047, 1060, 1061), (1049, 1048, 1061, 1062), (1050, 1049, 1062, 1063), (1066, 1065, 1078, 1079), (1067, 1066, 1079, 1080), (1068, 1067, 1080, 1081), (1069, 1068, 1081, 1082), (1070, 1069, 1082, 1083), (1071, 1070, 1083, 1084), (1072, 1071, 1084, 1085), (2, 1072, 1085), (1061, 1060, 1073, 1074), (1062, 1061, 1074, 1075), (1063, 1062, 1075, 1076), (1064, 1063, 1076, 1077), (1065, 1064, 1077, 1078), (1081, 1080, 1093, 1094), (1082, 1081, 1094, 1095), (1083, 1082, 1095, 1096), (1084, 1083, 1096, 1097), (1085, 1084, 1097, 1098), (2, 1085, 1098), (1074, 1073, 1086, 1087), (1075, 1074, 1087, 1088), (1076, 1075, 1088, 1089), (1077, 1076, 1089, 1090), (1078, 1077, 1090, 1091), (1079, 1078, 1091, 1092), (1080, 1079, 1092, 1093), (1096, 1095, 1107, 1108), (1097, 1096, 1108, 1109), (1098, 1097, 1109, 1110), (2, 1098, 1110), (1087, 1086, 1099, 1100), (1088, 1087, 1100, 1101), (1089, 1088, 1101, 1102), (1090, 1089, 1102, 1103), (1093, 1092, 1104, 1105), (1094, 1093, 1105, 1106), (1095, 1094, 1106, 1107), (1110, 1109, 1122, 1123), (2, 1110, 1123), (1100, 1099, 1111, 1112), (1101, 1100, 1112, 1113), (1102, 1101, 1113, 1114), (1103, 1102, 1114, 1115), (1105, 1104, 1117, 1118), (1106, 1105, 1118, 1119), (1107, 1106, 1119, 1120), (1108, 1107, 1120, 1121), (1109, 1108, 1121, 1122), (1122, 1121, 1134, 1135), (1123, 1122, 1135, 1136), (2, 1123, 1136), (1112, 1111, 1124, 1125), (1113, 1112, 1125, 1126), (1114, 1113, 1126, 1127), (1115, 1114, 1127, 1128), (1116, 1115, 1128, 1129), (1117, 1116, 1129, 1130), (1118, 1117, 1130, 1131), (1119, 1118, 1131, 1132), (1120, 1119, 1132, 1133), (1121, 1120, 1133, 1134), (2, 1136, 1149), (1125, 1124, 1137, 1138), (1126, 1125, 1138, 1139), (1127, 1126, 1139, 1140), (1128, 1127, 1140, 1141), (1129, 1128, 1141, 1142), (1130, 1129, 1142, 1143), (1131, 1130, 1143, 1144), (1132, 1131, 1144, 1145), (1133, 1132, 1145, 1146), (1134, 1133, 1146, 1147), (1135, 1134, 1147, 1148), (1136, 1135, 1148, 1149), (1139, 1138, 1151, 1152), (1140, 1139, 1152, 1153), (1141, 1140, 1153, 1154), (1142, 1141, 1154, 1155), (1143, 1142, 1155, 1156), (1144, 1143, 1156, 1157), (1145, 1144, 1157, 1158), (1146, 1145, 1158, 1159), (1147, 1146, 1159, 1160), (1148, 1147, 1160, 1161), (1149, 1148, 1161, 1162), (2, 1149, 1162), (1138, 1137, 1150, 1151), (1154, 1153, 1166, 1167), (1157, 1156, 1168, 1169), (1158, 1157, 1169, 1170), (1159, 1158, 1170, 1171), (1160, 1159, 1171, 1172), (1161, 1160, 1172, 1173), (1162, 1161, 1173, 1174), (2, 1162, 1174), (1151, 1150, 1163, 1164), (1152, 1151, 1164, 1165), (1153, 1152, 1165, 1166), (1169, 1168, 1181, 1182), (1170, 1169, 1182, 1183), (1171, 1170, 1183, 1184), (1172, 1171, 1184, 1185), (1173, 1172, 1185, 1186), (1174, 1173, 1186, 1187), (2, 1174, 1187), (1164, 1163, 1175, 1176), (1165, 1164, 1176, 1177), (1166, 1165, 1177, 1178), (1167, 1166, 1178, 1179), (1183, 1182, 1195, 1196), (1184, 1183, 1196, 1197), (1185, 1184, 1197, 1198), (1186, 1185, 1198, 1199), (1187, 1186, 1199, 1200), (2, 1187, 1200), (1176, 1175, 1188, 1189), (1177, 1176, 1189, 1190), (1178, 1177, 1190, 1191), (1179, 1178, 1191, 1192), (1180, 1179, 1192, 1193), (1181, 1180, 1193, 1194), (1182, 1181, 1194, 1195), (1198, 1197, 1210, 1211), (1199, 1198, 1211, 1212), (1200, 1199, 1212, 1213), (2, 1200, 1213), (1189, 1188, 1201, 1202), (1190, 1189, 1202, 1203), (1191, 1190, 1203, 1204), (1192, 1191, 1204, 1205), (1193, 1192, 1205, 1206), (1194, 1193, 1206, 1207), (1195, 1194, 1207, 1208), (1196, 1195, 1208, 1209), (1197, 1196, 1209, 1210), (1213, 1212, 1225, 1226), (2, 1213, 1226), (1202, 1201, 1214, 1215), (1203, 1202, 1215, 1216), (1204, 1203, 1216, 1217), (1205, 1204, 1217, 1218), (1206, 1205, 1218, 1219), (1207, 1206, 1219, 1220), (1208, 1207, 1220, 1221), (1209, 1208, 1221, 1222), (1210, 1209, 1222, 1223), (1211, 1210, 1223, 1224), (1212, 1211, 1224, 1225), (1215, 1214, 1227, 1228), (1216, 1215, 1228, 1229), (1217, 1216, 1229, 1230), (1218, 1217, 1230, 1231), (1221, 1220, 1232, 1233), (1222, 1221, 1233, 1234), (1223, 1222, 1234, 1235), (1224, 1223, 1235, 1236), (1225, 1224, 1236, 1237), (1226, 1225, 1237, 1238), (2, 1226, 1238), (1229, 1228, 1240, 1241), (1230, 1229, 1241, 1242), (1231, 1230, 1242, 1243), (1233, 1232, 1245, 1246), (1234, 1233, 1246, 1247), (1235, 1234, 1247, 1248), (1236, 1235, 1248, 1249), (1237, 1236, 1249, 1250), (1238, 1237, 1250, 1251), (2, 1238, 1251), (1228, 1227, 1239, 1240), (1243, 1242, 1255, 1256), (1244, 1243, 1256, 1257), (1245, 1244, 1257, 1258), (1246, 1245, 1258, 1259), (1247, 1246, 1259, 1260), (1248, 1247, 1260, 1261), (1249, 1248, 1261, 1262), (1250, 1249, 1262, 1263), (1251, 1250, 1263, 1264), (2, 1251, 1264), (1240, 1239, 1252, 1253), (1241, 1240, 1253, 1254), (1242, 1241, 1254, 1255), (1258, 1257, 1270, 1271), (1259, 1258, 1271, 1272), (1260, 1259, 1272, 1273), (1261, 1260, 1273, 1274), (1262, 1261, 1274, 1275), (1263, 1262, 1275, 1276), (1264, 1263, 1276, 1277), (2, 1264, 1277), (1253, 1252, 1265, 1266), (1254, 1253, 1266, 1267), (1255, 1254, 1267, 1268), (1256, 1255, 1268, 1269), (1257, 1256, 1269, 1270), (1273, 1272, 1284, 1285), (1274, 1273, 1285, 1286), (1275, 1274, 1286, 1287), (1276, 1275, 1287, 1288), (1277, 1276, 1288, 1289), (2, 1277, 1289), (1266, 1265, 1278, 1279), (1267, 1266, 1279, 1280), (1268, 1267, 1280, 1281), (1269, 1268, 1281, 1282), (1272, 1271, 1283, 1284), (1287, 1286, 1299, 1300), (1288, 1287, 1300, 1301), (1289, 1288, 1301, 1302), (2, 1289, 1302), (1279, 1278, 1290, 1291), (1280, 1279, 1291, 1292), (1281, 1280, 1292, 1293), (1282, 1281, 1293, 1294), (1284, 1283, 1296, 1297), (1285, 1284, 1297, 1298), (1286, 1285, 1298, 1299), (1302, 1301, 1314, 1315), (2, 1302, 1315), (1291, 1290, 1303, 1304), (1292, 1291, 1304, 1305), (1293, 1292, 1305, 1306), (1294, 1293, 1306, 1307), (1295, 1294, 1307, 1308), (1296, 1295, 1308, 1309), (1297, 1296, 1309, 1310), (1298, 1297, 1310, 1311), (1299, 1298, 1311, 1312), (1300, 1299, 1312, 1313), (1301, 1300, 1313, 1314), (1304, 1303, 1316, 1317), (1305, 1304, 1317, 1318), (1306, 1305, 1318, 1319), (1307, 1306, 1319, 1320), (1308, 1307, 1320, 1321), (1309, 1308, 1321, 1322), (1310, 1309, 1322, 1323), (1311, 1310, 1323, 1324), (1312, 1311, 1324, 1325), (1313, 1312, 1325, 1326), (1314, 1313, 1326, 1327), (1315, 1314, 1327, 1328), (2, 1315, 1328), (1319, 1318, 1331, 1332), (1320, 1319, 1332, 1333), (1321, 1320, 1333, 1334), (1322, 1321, 1334, 1335), (1323, 1322, 1335, 1336), (1324, 1323, 1336, 1337), (1325, 1324, 1337, 1338), (1326, 1325, 1338, 1339), (1327, 1326, 1339, 1340), (1328, 1327, 1340, 1341), (2, 1328, 1341), (1317, 1316, 1329, 1330), (1318, 1317, 1330, 1331), (1336, 1335, 1347, 1348), (1337, 1336, 1348, 1349), (1338, 1337, 1349, 1350), (1339, 1338, 1350, 1351), (1340, 1339, 1351, 1352), (1341, 1340, 1352, 1353), (2, 1341, 1353), (1330, 1329, 1342, 1343), (1331, 1330, 1343, 1344), (1332, 1331, 1344, 1345), (1333, 1332, 1345, 1346), (1348, 1347, 1360, 1361), (1349, 1348, 1361, 1362), (1350, 1349, 1362, 1363), (1351, 1350, 1363, 1364), (1352, 1351, 1364, 1365), (1353, 1352, 1365, 1366), (2, 1353, 1366), (1343, 1342, 1354, 1355), (1344, 1343, 1355, 1356), (1345, 1344, 1356, 1357), (1346, 1345, 1357, 1358), (1363, 1362, 1375, 1376), (1364, 1363, 1376, 1377), (1365, 1364, 1377, 1378), (1366, 1365, 1378, 1379), (2, 1366, 1379), (1355, 1354, 1367, 1368), (1356, 1355, 1368, 1369), (1357, 1356, 1369, 1370), (1358, 1357, 1370, 1371), (1359, 1358, 1371, 1372), (1360, 1359, 1372, 1373), (1361, 1360, 1373, 1374), (1362, 1361, 1374, 1375), (1378, 1377, 1390, 1391), (1379, 1378, 1391, 1392), (2, 1379, 1392), (1368, 1367, 1380, 1381), (1369, 1368, 1381, 1382), (1370, 1369, 1382, 1383), (1371, 1370, 1383, 1384), (1372, 1371, 1384, 1385), (1373, 1372, 1385, 1386), (1374, 1373, 1386, 1387), (1375, 1374, 1387, 1388), (1376, 1375, 1388, 1389), (1377, 1376, 1389, 1390), (2, 1392, 1405), (1381, 1380, 1393, 1394), (1382, 1381, 1394, 1395), (1383, 1382, 1395, 1396), (1384, 1383, 1396, 1397), (1385, 1384, 1397, 1398), (1386, 1385, 1398, 1399), (1387, 1386, 1399, 1400), (1388, 1387, 1400, 1401), (1389, 1388, 1401, 1402), (1390, 1389, 1402, 1403), (1391, 1390, 1403, 1404), (1392, 1391, 1404, 1405), (1395, 1394, 1407, 1408), (1396, 1395, 1408, 1409), (1397, 1396, 1409, 1410), (1400, 1399, 1411, 1412), (1401, 1400, 1412, 1413), (1402, 1401, 1413, 1414), (1403, 1402, 1414, 1415), (1404, 1403, 1415, 1416), (1405, 1404, 1416, 1417), (2, 1405, 1417), (1394, 1393, 1406, 1407), (1410, 1409, 1421, 1422), (1412, 1411, 1424, 1425), (1413, 1412, 1425, 1426), (1414, 1413, 1426, 1427), (1415, 1414, 1427, 1428), (1416, 1415, 1428, 1429), (1417, 1416, 1429, 1430), (2, 1417, 1430), (1407, 1406, 1418, 1419), (1408, 1407, 1419, 1420), (1409, 1408, 1420, 1421), (1424, 1423, 1436, 1437), (1425, 1424, 1437, 1438), (1426, 1425, 1438, 1439), (1427, 1426, 1439, 1440), (1428, 1427, 1440, 1441), (1429, 1428, 1441, 1442), (1430, 1429, 1442, 1443), (2, 1430, 1443), (1419, 1418, 1431, 1432), (1420, 1419, 1432, 1433), (1421, 1420, 1433, 1434), (1422, 1421, 1434, 1435), (1423, 1422, 1435, 1436), (1433, 1432, 1445, 1446), (1434, 1433, 1446, 1447), (1435, 1434, 1447, 1448), (1436, 1435, 1448, 1449), (1437, 1436, 1449, 1450), (1438, 1437, 1450, 1451), (1439, 1438, 1451, 1452), (1440, 1439, 1452, 1453), (1441, 1440, 1453, 1454), (1442, 1441, 1454, 1455), (1443, 1442, 1455, 1456), (2, 1443, 1456), (1432, 1431, 1444, 1445), (1448, 1447, 1460, 1461), (1449, 1448, 1461, 1462), (1450, 1449, 1462, 1463), (1451, 1450, 1463, 1464), (1452, 1451, 1464, 1465), (1453, 1452, 1465, 1466), (1454, 1453, 1466, 1467), (1455, 1454, 1467, 1468), (1456, 1455, 1468, 1469), (2, 1456, 1469), (1445, 1444, 1457, 1458), (1446, 1445, 1458, 1459), (1447, 1446, 1459, 1460), (1464, 1463, 1475, 1476), (1465, 1464, 1476, 1477), (1466, 1465, 1477, 1478), (1467, 1466, 1478, 1479), (1468, 1467, 1479, 1480), (1469, 1468, 1480, 1481), (2, 1469, 1481), (1458, 1457, 1470, 1471), (1459, 1458, 1471, 1472), (1460, 1459, 1472, 1473), (1461, 1460, 1473, 1474), (1477, 1476, 1489, 1490), (1478, 1477, 1490, 1491), (1479, 1478, 1491, 1492), (1480, 1479, 1492, 1493), (1481, 1480, 1493, 1494), (2, 1481, 1494), (1471, 1470, 1482, 1483), (1472, 1471, 1483, 1484), (1473, 1472, 1484, 1485), (1474, 1473, 1485, 1486), (1476, 1475, 1488, 1489), (1492, 1491, 1504, 1505), (1493, 1492, 1505, 1506), (1494, 1493, 1506, 1507), (2, 1494, 1507), (1483, 1482, 1495, 1496), (1484, 1483, 1496, 1497), (1485, 1484, 1497, 1498), (1486, 1485, 1498, 1499), (1487, 1486, 1499, 1500), (1488, 1487, 1500, 1501), (1489, 1488, 1501, 1502), (1490, 1489, 1502, 1503), (1491, 1490, 1503, 1504), (1507, 1506, 1519, 1520), (2, 1507, 1520), (1496, 1495, 1508, 1509), (1497, 1496, 1509, 1510), (1498, 1497, 1510, 1511), (1499, 1498, 1511, 1512), (1500, 1499, 1512, 1513), (1501, 1500, 1513, 1514), (1502, 1501, 1514, 1515), (1503, 1502, 1515, 1516), (1504, 1503, 1516, 1517), (1505, 1504, 1517, 1518), (1506, 1505, 1518, 1519), (1509, 1508, 1521, 1522), (1510, 1509, 1522, 1523), (1511, 1510, 1523, 1524), (1512, 1511, 1524, 1525), (1513, 1512, 1525, 1526), (1514, 1513, 1526, 1527), (1515, 1514, 1527, 1528), (1516, 1515, 1528, 1529), (1517, 1516, 1529, 1530), (1518, 1517, 1530, 1531), (1519, 1518, 1531, 1532), (1520, 1519, 1532, 1533), (2, 1520, 1533), (1523, 1522, 1535, 1536), (1524, 1523, 1536, 1537), (1525, 1524, 1537, 1538), (1528, 1527, 1539, 1540), (1529, 1528, 1540, 1541), (1530, 1529, 1541, 1542), (1531, 1530, 1542, 1543), (1532, 1531, 1543, 1544), (1533, 1532, 1544, 1545), (2, 1533, 1545), (1522, 1521, 1534, 1535), (1538, 1537, 1549, 1550), (1540, 1539, 1552, 1553), (1541, 1540, 1553, 1554), (1542, 1541, 1554, 1555), (1543, 1542, 1555, 1556), (1544, 1543, 1556, 1557), (1545, 1544, 1557, 1558), (2, 1545, 1558), (1535, 1534, 1546, 1547), (1536, 1535, 1547, 1548), (1537, 1536, 1548, 1549), (1552, 1551, 1564, 1565), (1553, 1552, 1565, 1566), (1554, 1553, 1566, 1567), (1555, 1554, 1567, 1568), (1556, 1555, 1568, 1569), (1557, 1556, 1569, 1570), (1558, 1557, 1570, 1571), (2, 1558, 1571), (1547, 1546, 1559, 1560), (1548, 1547, 1560, 1561), (1549, 1548, 1561, 1562), (1550, 1549, 1562, 1563), (1551, 1550, 1563, 1564), (1567, 1566, 1579, 1580), (1568, 1567, 1580, 1581), (1569, 1568, 1581, 1582), (1570, 1569, 1582, 1583), (1571, 1570, 1583, 1584), (2, 1571, 1584), (1560, 1559, 1572, 1573), (1561, 1560, 1573, 1574), (1562, 1561, 1574, 1575), (1563, 1562, 1575, 1576), (1564, 1563, 1576, 1577), (1565, 1564, 1577, 1578), (1566, 1565, 1578, 1579), (1582, 1581, 1594, 1595), (1583, 1582, 1595, 1596), (1584, 1583, 1596, 1597), (2, 1584, 1597), (1573, 1572, 1585, 1586), (1574, 1573, 1586, 1587), (1575, 1574, 1587, 1588), (1576, 1575, 1588, 1589), (1577, 1576, 1589, 1590), (1578, 1577, 1590, 1591), (1579, 1578, 1591, 1592), (1580, 1579, 1592, 1593), (1581, 1580, 1593, 1594), (1597, 1596, 1606, 1607), (2, 1597, 1607), (1586, 1585, 1598, 1599), (1587, 1586, 1599, 1600), (1588, 1587, 1600, 1601), (1589, 1588, 1601, 1602), (1592, 1591, 1603, 789), (1593, 1592, 789, 1604), (1594, 1593, 1604, 1605), (1595, 1594, 1605, 790), (1596, 1595, 790, 1606), (945, 932, 144, 157), (1278, 1265, 1621, 1622), (1329, 1316, 1625, 1626), (1508, 1495, 676, 689), (996, 983, 195, 208), (1047, 1035, 247, 259), (1559, 1546, 727, 740), (1214, 1201, 1616, 1617), (932, 919, 131, 144), (1265, 1252, 1620, 1621), (1495, 1482, 1638, 676), (983, 971, 183, 195), (1546, 1534, 715, 727), (1201, 1188, 1615, 1616), (919, 907, 119, 131), (1252, 1239, 1619, 1620), (1482, 1470, 1637, 1638), (791, 1598, 779, 3), (868, 855, 67, 80), (971, 958, 170, 183), (1534, 1521, 702, 715), (1137, 1124, 1610, 1611), (1188, 1175, 1614, 1615), (855, 843, 55, 67), (1239, 1227, 1618, 1619), (907, 894, 106, 119), (1470, 1457, 1636, 1637), (1393, 1380, 1630, 1631), (1124, 1111, 1609, 1610), (1111, 1099, 1608, 1609), (1175, 1163, 1613, 1614), (843, 830, 42, 55), (894, 881, 93, 106), (1457, 1444, 1635, 1636), (1380, 1367, 1629, 1630), (1431, 1418, 1633, 1634), (1598, 1585, 766, 779), (1099, 1086, 298, 1608), (1163, 1150, 1612, 1613), (830, 817, 29, 42), (881, 868, 80, 93), (1444, 1431, 1634, 1635), (1367, 1354, 1628, 1629), (1418, 1406, 1632, 1633), (1316, 1303, 1624, 1625), (1035, 1022, 234, 247), (1150, 1137, 1611, 1612), (1086, 1073, 285, 298), (817, 804, 16, 29), (1303, 1290, 1623, 1624), (1354, 1342, 1627, 1628), (1406, 1393, 1631, 1632), (1022, 1009, 221, 234), (1073, 1060, 272, 285), (1585, 1572, 753, 766), (804, 791, 3, 16), (1290, 1278, 1622, 1623), (1342, 1329, 1626, 1627), (1521, 1508, 689, 702), (1009, 996, 208, 221), (1060, 1047, 259, 272), (1572, 1559, 740, 753), (1227, 1214, 1617, 1618), (958, 945, 157, 170), (468, 1270, 1269, 467), (469, 1271, 1270, 468), (469, 480, 1283, 1271), (480, 492, 1296, 1283), (491, 490, 1294, 1295), (467, 1269, 1282, 479), (479, 1282, 1294, 490), (492, 491, 1295, 1296), (527, 1334, 1333, 526), (528, 1335, 1334, 527), (528, 539, 1347, 1335), (538, 526, 1333, 1346), (538, 1346, 1358, 549), (550, 549, 1358, 1359), (551, 550, 1359, 1360), (551, 1360, 1347, 539)])
me_sphere.use_remesh_preserve_volume = False
me_sphere.use_remesh_preserve_attributes = False
me_sphere.use_mirror_vertex_groups = False
me_sphere.update()
me_sphere_001 = bpy.data.meshes.new('Sphere.001')
me_sphere_001.from_pydata([(-0.4295, -0.6427, -0.6344), (-0.3928, -0.5879, -0.7071), (-0.3524, -0.5275, -0.773), (-0.4904, -0.5975, -0.6344), (-0.4486, -0.5466, -0.7071), (-0.4025, -0.4904, -0.773), (-0.5466, -0.5466, -0.6344), (-0.5, -0.5, -0.7071), (-0.4486, -0.4486, -0.773), (-0.4338, -0.6492, -0.6344), (-0.3968, -0.5938, -0.7071), (-0.356, -0.5328, -0.773), (-0.4953, -0.6035, -0.6344), (-0.4531, -0.5521, -0.7071), (-0.4065, -0.4953, -0.773), (-0.5521, -0.5521, -0.6344), (-0.505, -0.505, -0.7071), (-0.4531, -0.4531, -0.773)], [], [(1, 4, 3, 0), (2, 5, 4, 1), (4, 7, 6, 3), (5, 8, 7, 4), (10, 9, 12, 13), (11, 10, 13, 14), (13, 12, 15, 16), (14, 13, 16, 17)])
me_sphere_001.use_remesh_preserve_volume = False
me_sphere_001.use_remesh_preserve_attributes = False
me_sphere_001.use_mirror_vertex_groups = False
me_sphere_001.update()
me_sphere_002 = bpy.data.meshes.new('Sphere.002')
me_sphere_002.from_pydata([(-0.6817, -0.3644, -0.6344), (-0.6236, -0.3333, -0.7071), (-0.5595, -0.2991, -0.773), (-0.7142, -0.2958, -0.6344), (-0.6533, -0.2706, -0.7071), (-0.5861, -0.2428, -0.773), (-0.7397, -0.2244, -0.6344), (-0.6767, -0.2053, -0.7071), (-0.6071, -0.1842, -0.773), (-0.6886, -0.368, -0.6344), (-0.6298, -0.3367, -0.7071), (-0.5651, -0.302, -0.773), (-0.7213, -0.2988, -0.6344), (-0.6598, -0.2733, -0.7071), (-0.592, -0.2452, -0.773), (-0.7471, -0.2266, -0.6344), (-0.6834, -0.2073, -0.7071), (-0.6131, -0.186, -0.773)], [], [(1, 4, 3, 0), (2, 5, 4, 1), (4, 7, 6, 3), (5, 8, 7, 4), (10, 9, 12, 13), (11, 10, 13, 14), (13, 12, 15, 16), (14, 13, 16, 17)])
me_sphere_002.use_remesh_preserve_volume = False
me_sphere_002.use_remesh_preserve_attributes = False
me_sphere_002.use_mirror_vertex_groups = False
me_sphere_002.update()
me_sphere_003 = bpy.data.meshes.new('Sphere.003')
me_sphere_003.from_pydata([(-0.773, -6.819e-07, -0.6344), (-0.7071, -8.458e-07, -0.7071), (-0.6344, -8.048e-07, -0.773), (-0.7693, 0.07577, -0.6344), (-0.7037, 0.06931, -0.7071), (-0.6313, 0.06218, -0.773), (-0.7582, 0.1508, -0.6344), (-0.6935, 0.1379, -0.7071), (-0.6222, 0.1238, -0.773), (-0.7807, -6.802e-07, -0.6344), (-0.7142, -8.458e-07, -0.7071), (-0.6407, -8.044e-07, -0.773), (-0.777, 0.07653, -0.6344), (-0.7107, 0.07, -0.7071), (-0.6377, 0.0628, -0.773), (-0.7657, 0.1523, -0.6344), (-0.7005, 0.1393, -0.7071), (-0.6284, 0.125, -0.773)], [], [(1, 4, 3, 0), (2, 5, 4, 1), (4, 7, 6, 3), (5, 8, 7, 4), (10, 9, 12, 13), (11, 10, 13, 14), (13, 12, 15, 16), (14, 13, 16, 17)])
me_sphere_003.use_remesh_preserve_volume = False
me_sphere_003.use_remesh_preserve_attributes = False
me_sphere_003.use_mirror_vertex_groups = False
me_sphere_003.update()
me_sphere_004 = bpy.data.meshes.new('Sphere.004')
me_sphere_004.from_pydata([(-0.6817, 0.3644, -0.6344), (-0.6236, 0.3333, -0.7071), (-0.5595, 0.2991, -0.773), (-0.6427, 0.4295, -0.6344), (-0.5879, 0.3928, -0.7071), (-0.5275, 0.3524, -0.773), (-0.5975, 0.4904, -0.6344), (-0.5466, 0.4486, -0.7071), (-0.4904, 0.4025, -0.773), (-0.6886, 0.368, -0.6344), (-0.6298, 0.3367, -0.7071), (-0.5651, 0.302, -0.773), (-0.6492, 0.4338, -0.6344), (-0.5938, 0.3968, -0.7071), (-0.5328, 0.356, -0.773), (-0.6035, 0.4953, -0.6344), (-0.5521, 0.4531, -0.7071), (-0.4953, 0.4065, -0.773)], [], [(2, 5, 4, 1), (1, 4, 3, 0), (4, 7, 6, 3), (5, 8, 7, 4), (11, 10, 13, 14), (10, 9, 12, 13), (13, 12, 15, 16), (14, 13, 16, 17)])
me_sphere_004.use_remesh_preserve_volume = False
me_sphere_004.use_remesh_preserve_attributes = False
me_sphere_004.use_mirror_vertex_groups = False
me_sphere_004.update()
me_sphere_010 = bpy.data.meshes.new('Sphere.010')
me_sphere_010.from_pydata([(0.7397, -0.2244, -0.6344), (0.6767, -0.2053, -0.7071), (0.6071, -0.1842, -0.773), (0.7142, -0.2958, -0.6344), (0.6533, -0.2706, -0.7071), (0.5861, -0.2428, -0.773), (0.6817, -0.3644, -0.6344), (0.6236, -0.3333, -0.7071), (0.5595, -0.2991, -0.773), (0.7471, -0.2266, -0.6344), (0.6834, -0.2073, -0.7071), (0.6131, -0.186, -0.773), (0.7213, -0.2988, -0.6344), (0.6598, -0.2733, -0.7071), (0.592, -0.2452, -0.773), (0.6886, -0.368, -0.6344), (0.6298, -0.3367, -0.7071), (0.5651, -0.302, -0.773)], [], [(1, 4, 3, 0), (2, 5, 4, 1), (4, 7, 6, 3), (5, 8, 7, 4), (10, 9, 12, 13), (11, 10, 13, 14), (13, 12, 15, 16), (14, 13, 16, 17)])
me_sphere_010.use_remesh_preserve_volume = False
me_sphere_010.use_remesh_preserve_attributes = False
me_sphere_010.use_mirror_vertex_groups = False
me_sphere_010.update()
me_sphere_011 = bpy.data.meshes.new('Sphere.011')
me_sphere_011.from_pydata([(0.5466, -0.5466, -0.6344), (0.5, -0.5, -0.7071), (0.4486, -0.4486, -0.773), (0.4904, -0.5975, -0.6344), (0.4486, -0.5466, -0.7071), (0.4025, -0.4904, -0.773), (0.4295, -0.6427, -0.6344), (0.3928, -0.5879, -0.7071), (0.3525, -0.5275, -0.773), (0.5521, -0.5521, -0.6344), (0.505, -0.505, -0.7071), (0.4531, -0.4531, -0.773), (0.4953, -0.6035, -0.6344), (0.4531, -0.5521, -0.7071), (0.4065, -0.4953, -0.773), (0.4338, -0.6492, -0.6344), (0.3968, -0.5938, -0.7071), (0.356, -0.5328, -0.773)], [], [(1, 4, 3, 0), (2, 5, 4, 1), (4, 7, 6, 3), (5, 8, 7, 4), (10, 9, 12, 13), (11, 10, 13, 14), (13, 12, 15, 16), (14, 13, 16, 17)])
me_sphere_011.use_remesh_preserve_volume = False
me_sphere_011.use_remesh_preserve_attributes = False
me_sphere_011.use_mirror_vertex_groups = False
me_sphere_011.update()
me_sphere_012 = bpy.data.meshes.new('Sphere.012')
me_sphere_012.from_pydata([(0.2244, -0.7397, -0.6344), (0.2053, -0.6767, -0.7071), (0.1842, -0.6071, -0.773), (0.1508, -0.7582, -0.6344), (0.1379, -0.6935, -0.7071), (0.1238, -0.6222, -0.773), (0.07577, -0.7693, -0.6344), (0.06931, -0.7037, -0.7071), (0.06218, -0.6313, -0.773), (0.2266, -0.7471, -0.6344), (0.2073, -0.6834, -0.7071), (0.186, -0.6131, -0.773), (0.1523, -0.7657, -0.6344), (0.1393, -0.7005, -0.7071), (0.125, -0.6284, -0.773), (0.07653, -0.777, -0.6344), (0.07, -0.7107, -0.7071), (0.0628, -0.6377, -0.773)], [], [(1, 4, 3, 0), (2, 5, 4, 1), (5, 8, 7, 4), (4, 7, 6, 3), (10, 9, 12, 13), (11, 10, 13, 14), (14, 13, 16, 17), (13, 12, 15, 16)])
me_sphere_012.use_remesh_preserve_volume = False
me_sphere_012.use_remesh_preserve_attributes = False
me_sphere_012.use_mirror_vertex_groups = False
me_sphere_012.update()
me_sphere_013 = bpy.data.meshes.new('Sphere.013')
me_sphere_013.from_pydata([(-0.1508, -0.7582, -0.6344), (-0.1379, -0.6935, -0.7071), (-0.1238, -0.6222, -0.773), (-0.2244, -0.7397, -0.6344), (-0.2053, -0.6767, -0.7071), (-0.1842, -0.6071, -0.773), (-0.2958, -0.7142, -0.6344), (-0.2706, -0.6533, -0.7071), (-0.2428, -0.5861, -0.773), (-0.1523, -0.7657, -0.6344), (-0.1393, -0.7005, -0.7071), (-0.125, -0.6284, -0.773), (-0.2266, -0.7471, -0.6344), (-0.2073, -0.6834, -0.7071), (-0.186, -0.6131, -0.773), (-0.2988, -0.7213, -0.6344), (-0.2733, -0.6598, -0.7071), (-0.2452, -0.592, -0.773)], [], [(1, 4, 3, 0), (2, 5, 4, 1), (4, 7, 6, 3), (5, 8, 7, 4), (10, 9, 12, 13), (11, 10, 13, 14), (13, 12, 15, 16), (14, 13, 16, 17)])
me_sphere_013.use_remesh_preserve_volume = False
me_sphere_013.use_remesh_preserve_attributes = False
me_sphere_013.use_mirror_vertex_groups = False
me_sphere_013.update()
me_sphere_005 = bpy.data.meshes.new('Sphere.005')
me_sphere_005.from_pydata([(-0.4295, 0.6427, -0.6344), (-0.3928, 0.5879, -0.7071), (-0.3525, 0.5275, -0.773), (-0.3644, 0.6817, -0.6344), (-0.3333, 0.6236, -0.7071), (-0.2991, 0.5595, -0.773), (-0.2958, 0.7142, -0.6344), (-0.2706, 0.6533, -0.7071), (-0.2428, 0.5861, -0.773), (-0.4338, 0.6492, -0.6344), (-0.3968, 0.5938, -0.7071), (-0.356, 0.5328, -0.773), (-0.368, 0.6886, -0.6344), (-0.3367, 0.6298, -0.7071), (-0.302, 0.5651, -0.773), (-0.2988, 0.7213, -0.6344), (-0.2733, 0.6598, -0.7071), (-0.2452, 0.592, -0.773)], [], [(1, 4, 3, 0), (2, 5, 4, 1), (4, 7, 6, 3), (5, 8, 7, 4), (10, 9, 12, 13), (11, 10, 13, 14), (13, 12, 15, 16), (14, 13, 16, 17)])
me_sphere_005.use_remesh_preserve_volume = False
me_sphere_005.use_remesh_preserve_attributes = False
me_sphere_005.use_mirror_vertex_groups = False
me_sphere_005.update()
me_sphere_006 = bpy.data.meshes.new('Sphere.006')
me_sphere_006.from_pydata([(0.07577, 0.7693, -0.6344), (0.06931, 0.7037, -0.7071), (0.06218, 0.6313, -0.773), (-0.07577, 0.7693, -0.6344), (-0.06931, 0.7037, -0.7071), (-0.06218, 0.6313, -0.773), (2.053e-07, 0.773, -0.6344), (2.652e-08, 0.7071, -0.7071), (3.025e-08, 0.6344, -0.773), (0.07653, 0.777, -0.6344), (0.07, 0.7107, -0.7071), (0.0628, 0.6377, -0.773), (-0.07653, 0.777, -0.6344), (-0.07, 0.7107, -0.7071), (-0.0628, 0.6377, -0.773), (2.067e-07, 0.7807, -0.6344), (2.606e-08, 0.7142, -0.7071), (2.982e-08, 0.6407, -0.773)], [], [(7, 1, 0, 6), (8, 2, 1, 7), (4, 7, 6, 3), (5, 8, 7, 4), (16, 15, 9, 10), (17, 16, 10, 11), (13, 12, 15, 16), (14, 13, 16, 17)])
me_sphere_006.use_remesh_preserve_volume = False
me_sphere_006.use_remesh_preserve_attributes = False
me_sphere_006.use_mirror_vertex_groups = False
me_sphere_006.update()
me_sphere_007 = bpy.data.meshes.new('Sphere.007')
me_sphere_007.from_pydata([(0.2958, 0.7142, -0.6344), (0.2706, 0.6533, -0.7071), (0.2428, 0.5861, -0.773), (0.3644, 0.6817, -0.6344), (0.3333, 0.6236, -0.7071), (0.2991, 0.5595, -0.773), (0.4295, 0.6427, -0.6344), (0.3928, 0.5879, -0.7071), (0.3525, 0.5275, -0.773), (0.2988, 0.7213, -0.6344), (0.2733, 0.6598, -0.7071), (0.2452, 0.592, -0.773), (0.368, 0.6886, -0.6344), (0.3367, 0.6298, -0.7071), (0.302, 0.5651, -0.773), (0.4338, 0.6492, -0.6344), (0.3968, 0.5938, -0.7071), (0.356, 0.5328, -0.773)], [], [(1, 4, 3, 0), (2, 5, 4, 1), (4, 7, 6, 3), (5, 8, 7, 4), (10, 9, 12, 13), (11, 10, 13, 14), (13, 12, 15, 16), (14, 13, 16, 17)])
me_sphere_007.use_remesh_preserve_volume = False
me_sphere_007.use_remesh_preserve_attributes = False
me_sphere_007.use_mirror_vertex_groups = False
me_sphere_007.update()
me_sphere_008 = bpy.data.meshes.new('Sphere.008')
me_sphere_008.from_pydata([(0.5975, 0.4904, -0.6344), (0.5466, 0.4486, -0.7071), (0.4904, 0.4025, -0.773), (0.6427, 0.4295, -0.6344), (0.5879, 0.3928, -0.7071), (0.5275, 0.3524, -0.773), (0.6817, 0.3644, -0.6344), (0.6236, 0.3333, -0.7071), (0.5595, 0.2991, -0.773), (0.6035, 0.4953, -0.6344), (0.5521, 0.4531, -0.7071), (0.4953, 0.4065, -0.773), (0.6492, 0.4338, -0.6344), (0.5938, 0.3968, -0.7071), (0.5328, 0.356, -0.773), (0.6886, 0.368, -0.6344), (0.6298, 0.3367, -0.7071), (0.5651, 0.302, -0.773)], [], [(1, 4, 3, 0), (2, 5, 4, 1), (4, 7, 6, 3), (5, 8, 7, 4), (10, 9, 12, 13), (11, 10, 13, 14), (13, 12, 15, 16), (14, 13, 16, 17)])
me_sphere_008.use_remesh_preserve_volume = False
me_sphere_008.use_remesh_preserve_attributes = False
me_sphere_008.use_mirror_vertex_groups = False
me_sphere_008.update()
me_sphere_009 = bpy.data.meshes.new('Sphere.009')
me_sphere_009.from_pydata([(0.7582, 0.1508, -0.6344), (0.6935, 0.1379, -0.7071), (0.6222, 0.1238, -0.773), (0.7693, 0.07577, -0.6344), (0.7037, 0.06931, -0.7071), (0.6313, 0.06218, -0.773), (0.773, -7.787e-07, -0.6344), (0.7071, -7.713e-07, -0.7071), (0.6344, -7.713e-07, -0.773), (0.7657, 0.1523, -0.6344), (0.7005, 0.1393, -0.7071), (0.6284, 0.125, -0.773), (0.777, 0.07653, -0.6344), (0.7107, 0.07, -0.7071), (0.6377, 0.0628, -0.773), (0.7807, -7.78e-07, -0.6344), (0.7142, -7.705e-07, -0.7071), (0.6407, -7.705e-07, -0.773)], [], [(1, 4, 3, 0), (2, 5, 4, 1), (4, 7, 6, 3), (5, 8, 7, 4), (10, 9, 12, 13), (11, 10, 13, 14), (13, 12, 15, 16), (14, 13, 16, 17)])
me_sphere_009.use_remesh_preserve_volume = False
me_sphere_009.use_remesh_preserve_attributes = False
me_sphere_009.use_mirror_vertex_groups = False
me_sphere_009.update()

# ---- objects
ob_sphere = bpy.data.objects.new('Sphere', me_sphere)
ob_lamp = bpy.data.objects.new('Lamp', light_lamp)
ob_camera = bpy.data.objects.new('Camera', cam_camera)
ob_part = bpy.data.objects.new('Part', me_sphere_001)
ob_part2 = bpy.data.objects.new('Part2', me_sphere_002)
ob_part3 = bpy.data.objects.new('Part3', me_sphere_003)
ob_part4 = bpy.data.objects.new('Part4', me_sphere_004)
ob_part10 = bpy.data.objects.new('Part10', me_sphere_010)
ob_part11 = bpy.data.objects.new('Part11', me_sphere_011)
ob_part13 = bpy.data.objects.new('Part13', me_sphere_012)
ob_part12 = bpy.data.objects.new('Part12', me_sphere_013)
ob_part5 = bpy.data.objects.new('Part5', me_sphere_005)
ob_part6 = bpy.data.objects.new('Part6', me_sphere_006)
ob_part7 = bpy.data.objects.new('Part7', me_sphere_007)
ob_part8 = bpy.data.objects.new('Part8', me_sphere_008)
ob_part9 = bpy.data.objects.new('Part9', me_sphere_009)

# ---- transforms, parenting, visibility, modifiers, constraints
ob_sphere.location = (0.0, 0.0, 0.0)
ob_sphere.scale = (1.0, 1.0, 0.65)
ob_sphere.lineart.crease_threshold = 0.0
ob_lamp.location = (4.076, 1.005, 5.904)
ob_lamp.rotation_euler = (0.6503, 0.05522, 1.866)
ob_lamp.lock_rotations_4d = False
ob_lamp.empty_display_type = 'ARROWS'
ob_lamp.color = (0.0, 0.0, 0.0, 0.0)
ob_lamp.lineart.crease_threshold = 0.0
ob_camera.location = (7.481, -6.508, 5.344)
ob_camera.rotation_euler = (1.109, 0.0, 0.8149)
ob_camera.lock_rotations_4d = False
ob_camera.empty_display_type = 'ARROWS'
ob_camera.color = (0.0, 0.0, 0.0, 0.0)
ob_camera.display_type = 'WIRE'
ob_camera.lineart.crease_threshold = 0.0
ob_part.location = (0.0, 0.0, 0.0)
ob_part.scale = (1.0, 1.0, 0.65)
ob_part.lineart.crease_threshold = 0.0
ob_part2.location = (0.0, 0.0, 0.0)
ob_part2.scale = (1.0, 1.0, 0.65)
ob_part2.lineart.crease_threshold = 0.0
ob_part3.location = (0.0, 0.0, 0.0)
ob_part3.scale = (1.0, 1.0, 0.65)
ob_part3.lineart.crease_threshold = 0.0
ob_part4.location = (0.0, 0.0, 0.0)
ob_part4.scale = (1.0, 1.0, 0.65)
ob_part4.lineart.crease_threshold = 0.0
ob_part10.location = (0.0, 0.0, 0.0)
ob_part10.scale = (1.0, 1.0, 0.65)
ob_part10.lineart.crease_threshold = 0.0
ob_part11.location = (0.0, 0.0, 0.0)
ob_part11.scale = (1.0, 1.0, 0.65)
ob_part11.lineart.crease_threshold = 0.0
ob_part13.location = (0.0, 0.0, 0.0)
ob_part13.scale = (1.0, 1.0, 0.65)
ob_part13.lineart.crease_threshold = 0.0
ob_part12.location = (0.0, 0.0, 0.0)
ob_part12.scale = (1.0, 1.0, 0.65)
ob_part12.lineart.crease_threshold = 0.0
ob_part5.location = (0.0, 0.0, 0.0)
ob_part5.scale = (1.0, 1.0, 0.65)
ob_part5.lineart.crease_threshold = 0.0
ob_part6.location = (0.0, 0.0, 0.0)
ob_part6.scale = (1.0, 1.0, 0.65)
ob_part6.lineart.crease_threshold = 0.0
ob_part7.location = (0.0, 0.0, 0.0)
ob_part7.scale = (1.0, 1.0, 0.65)
ob_part7.lineart.crease_threshold = 0.0
ob_part8.location = (0.0, 0.0, 0.0)
ob_part8.scale = (1.0, 1.0, 0.65)
ob_part8.lineart.crease_threshold = 0.0
ob_part9.location = (0.0, 0.0, 0.0)
ob_part9.scale = (1.0, 1.0, 0.65)
ob_part9.lineart.crease_threshold = 0.0

# ---- collection membership
col_collection_1.objects.link(ob_sphere)
col_collection_1.objects.link(ob_lamp)
col_collection_1.objects.link(ob_camera)
col_collection_2.objects.link(ob_part)
col_collection_3.objects.link(ob_part2)
col_collection_4.objects.link(ob_part3)
col_collection_5.objects.link(ob_part4)
col_collection_6.objects.link(ob_part10)
col_collection_7.objects.link(ob_part11)
col_collection_8.objects.link(ob_part13)
col_collection_9.objects.link(ob_part12)
col_collection_11.objects.link(ob_part5)
col_collection_12.objects.link(ob_part6)
col_collection_13.objects.link(ob_part7)
col_collection_14.objects.link(ob_part8)
col_collection_15.objects.link(ob_part9)

# ---- scene / render settings (as saved in the file)
scene.camera = ob_camera
scene.frame_start = 1; scene.frame_end = 250; scene.frame_set(1)
scene.render.engine = 'BLENDER_EEVEE_NEXT'
scene.render.resolution_percentage = 50
scene.render.dither_intensity = 0.0
scene.cycles.use_denoising = False
scene.cycles.samples = 128
scene.cycles.sampling_pattern = 'TABULATED_SOBOL'
scene.cycles.light_sampling_threshold = 0.0
scene.cycles.use_adaptive_sampling = False
scene.cycles.use_light_tree = False
scene.cycles.blur_glossy = 0.0
scene.cycles.sample_clamp_indirect = 0.0
scene.view_settings.view_transform = 'Standard'
bpy.context.view_layer.update()
